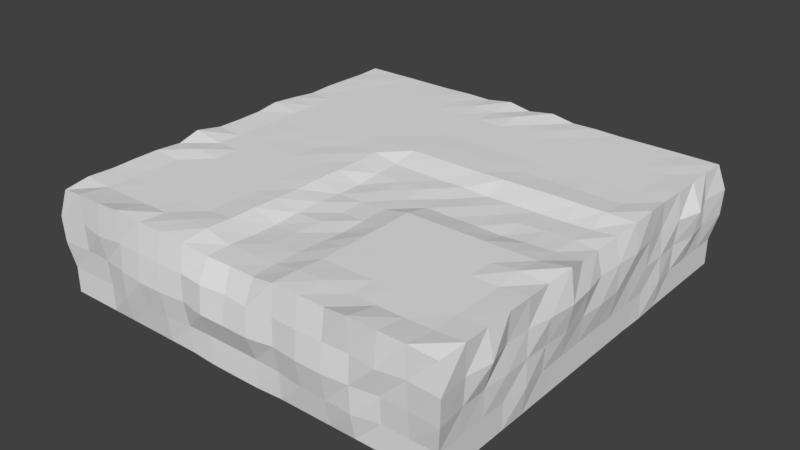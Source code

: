 # Source: IslandSide.blend  (saved by Blender 2.78.0; exported with 4.5.12 LTS)
import bpy
from mathutils import Matrix  # noqa: F401  (used for matrix-valued properties, if any)

bpy.ops.wm.read_factory_settings(use_empty=True)
scene = bpy.context.scene
scene.name = 'Scene'

# ---- collections
col_collection_1 = bpy.data.collections.new('Collection 1'); scene.collection.children.link(col_collection_1)

# ---- world
world_world = bpy.data.worlds.new('World'); scene.world = world_world
world_world.color = (0.05088, 0.05088, 0.05088)
world_world.use_sun_shadow = False
world_world.sun_shadow_jitter_overblur = 0.0
world_world.cycles.sampling_method = 'MANUAL'

# ---- meshes
me_plane = bpy.data.meshes.new('Plane')
me_plane.from_pydata([(-1.0, -1.0, 0.0), (1.0, -1.0, 0.0), (-1.0, 1.0, 0.0), (1.0, 1.0, 0.0), (-0.9986, -1.003, 0.4982), (0.9986, -1.003, 0.4982), (-1.004, 0.9955, 0.5016), (1.004, 0.9955, 0.5016), (-0.875, -1.0, 0.0), (-0.75, -1.0, 0.0), (-0.625, -1.0, 0.0), (-0.5, -1.0, 0.0), (-0.375, -1.0, 0.0), (-0.25, -1.0, 0.0), (-0.125, -1.004, -0.003747), (0.0, -1.004, -0.004479), (0.125, -1.004, -0.003747), (0.25, -1.0, 0.0), (0.375, -1.0, 0.0), (0.5, -1.0, 0.0), (0.625, -1.0, 0.0), (0.75, -1.0, 0.0), (0.875, -1.0, 0.0), (0.875, 1.0, 0.0), (0.75, 1.0, 0.0), (0.625, 1.0, 0.0), (0.5, 1.0, 0.0), (0.375, 1.001, -0.001213), (0.25, 1.0, 0.0), (0.125, 1.0, 0.0), (0.0, 1.0, 0.0), (-0.125, 1.0, 0.0), (-0.25, 1.0, 0.0), (-0.375, 1.001, -0.001213), (-0.5, 1.0, 0.0), (-0.625, 1.0, 0.0), (-0.75, 1.0, 0.0), (-0.875, 1.0, 0.0), (-0.875, -1.02, 0.52), (-0.7499, -1.018, 0.5198), (-0.6236, -1.029, 0.5317), (-0.5, -1.009, 0.5086), (-0.3751, -1.008, 0.509), (-0.2502, -1.004, 0.5017), (-0.1253, -0.9892, 0.4797), (-1.21e-05, -0.9863, 0.4811), (0.1292, -0.9943, 0.4857), (0.25, -1.013, 0.5131), (0.3751, -1.008, 0.509), (0.5, -1.009, 0.5086), (0.6236, -1.029, 0.5317), (0.7499, -1.018, 0.5198), (0.875, -1.02, 0.52), (0.875, 1.0, 0.5), (0.75, 1.0, 0.5005), (0.625, 1.0, 0.5), (0.5, 1.0, 0.5), (0.375, 1.002, 0.5024), (0.25, 1.001, 0.5005), (0.1247, 1.014, 0.5146), (0.0, 1.0, 0.5004), (-0.1247, 1.014, 0.5146), (-0.25, 1.001, 0.5005), (-0.375, 1.002, 0.5024), (-0.5, 1.0, 0.5), (-0.625, 1.0, 0.5), (-0.75, 1.0, 0.5005), (-0.875, 1.0, 0.5), (-1.0, 0.875, 0.0), (-1.0, 0.75, 0.0), (-1.0, 0.625, 0.0), (-1.0, 0.5, -0.0004716), (-1.002, 0.375, -0.001985), (-1.0, 0.25, -1.057e-05), (-1.0, 0.125, -1.526e-05), (-1.0, 0.0, 0.0), (-1.0, -0.125, 0.0), (-1.0, -0.25, 0.0), (-1.0, -0.375, -8.848e-05), (-1.0, -0.5, -0.0004849), (-1.0, -0.625, 0.0), (-1.0, -0.75, 0.0), (-1.0, -0.875, 0.0), (1.0, -0.875, 0.0), (1.0, -0.75, 0.0), (1.0, -0.625, 0.0), (1.0, -0.5, -0.0004849), (1.0, -0.375, -8.848e-05), (1.0, -0.25, 0.0), (1.0, -0.125, 0.0), (1.0, 0.0, 0.0), (1.0, 0.125, -1.526e-05), (1.0, 0.25, -1.057e-05), (1.002, 0.375, -0.001985), (1.0, 0.5, -0.0004716), (1.0, 0.625, 0.0), (1.0, 0.75, 0.0), (1.0, 0.875, 0.0), (-1.0, 0.875, 0.5003), (-1.002, 0.75, 0.5024), (-1.004, 0.6249, 0.5041), (-1.001, 0.5, 0.5015), (-1.011, 0.3753, 0.5113), (-1.018, 0.25, 0.5192), (-1.008, 0.1249, 0.5092), (-1.007, 0.0002447, 0.5072), (-1.008, -0.125, 0.508), (-1.023, -0.2511, 0.5262), (-1.005, -0.375, 0.5054), (-1.011, -0.4997, 0.5114), (-1.011, -0.6249, 0.5106), (-1.008, -0.7499, 0.5082), (-1.011, -0.875, 0.5112), (1.011, -0.875, 0.5112), (1.008, -0.7499, 0.5082), (1.011, -0.6249, 0.5106), (1.011, -0.4997, 0.5114), (1.005, -0.375, 0.5054), (1.023, -0.2511, 0.5262), (0.9954, -0.1285, 0.4909), (0.9853, -0.001834, 0.48), (0.9928, 0.1252, 0.49), (1.009, 0.2505, 0.5061), (1.011, 0.3753, 0.5113), (1.001, 0.5, 0.5015), (1.004, 0.6249, 0.5041), (1.002, 0.75, 0.5024), (1.0, 0.875, 0.5003), (-0.875, -0.875, 0.5023), (-0.875, -0.75, 0.5), (-0.875, -0.625, 0.5), (-0.875, -0.5, 0.5), (-0.875, -0.375, 0.5122), (-0.875, -0.25, 0.5002), (-0.875, -0.125, 0.5), (-0.875, 8.593e-07, 0.4997), (-0.875, 0.125, 0.4995), (-0.875, 0.25, 0.5), (-0.875, 0.375, 0.5), (-0.875, 0.5, 0.5), (-0.875, 0.625, 0.5), (-0.875, 0.75, 0.5), (-0.875, 0.875, 0.5029), (-0.75, -0.875, 0.5), (-0.75, -0.75, 0.5), (-0.75, -0.625, 0.5), (-0.75, -0.5, 0.5), (-0.75, -0.375, 0.5), (-0.75, -0.25, 0.5), (-0.75, -0.125, 0.5), (-0.75, 0.0, 0.4999), (-0.75, 0.125, 0.4998), (-0.75, 0.25, 0.5), (-0.75, 0.375, 0.5), (-0.75, 0.5, 0.5), (-0.75, 0.625, 0.5), (-0.75, 0.75, 0.5), (-0.75, 0.875, 0.5), (-0.625, -0.875, 0.5), (-0.625, -0.75, 0.5), (-0.625, -0.625, 0.5), (-0.625, -0.5, 0.5), (-0.625, -0.375, 0.5), (-0.625, -0.25, 0.5), (-0.625, -0.125, 0.5), (-0.625, -2.646e-07, 0.4989), (-0.625, 0.125, 0.4999), (-0.625, 0.25, 0.5), (-0.625, 0.375, 0.5), (-0.625, 0.5, 0.5), (-0.625, 0.625, 0.5), (-0.625, 0.75, 0.5), (-0.625, 0.875, 0.5), (-0.5, -0.875, 0.5012), (-0.5, -0.75, 0.5), (-0.5, -0.625, 0.5), (-0.5, -0.5, 0.5), (-0.5, -0.375, 0.5), (-0.5, -0.25, 0.5), (-0.5, -0.125, 0.5), (-0.5, -4.98e-08, 0.498), (-0.5, 0.125, 0.4999), (-0.5, 0.25, 0.5), (-0.5, 0.375, 0.5), (-0.5, 0.5, 0.5), (-0.5, 0.625, 0.5), (-0.5, 0.75, 0.5), (-0.5, 0.875, 0.5005), (-0.375, -0.875, 0.5101), (-0.375, -0.75, 0.5), (-0.375, -0.625, 0.5001), (-0.375, -0.5, 0.5), (-0.375, -0.375, 0.5), (-0.375, -0.25, 0.5), (-0.375, -0.125, 0.5), (-0.375, 9.884e-07, 0.5024), (-0.375, 0.125, 0.4999), (-0.375, 0.25, 0.5), (-0.375, 0.375, 0.5), (-0.375, 0.5, 0.5), (-0.375, 0.625, 0.5), (-0.375, 0.75, 0.5), (-0.375, 0.875, 0.5), (-0.2498, -0.8745, 0.5127), (-0.2491, -0.7496, 0.5078), (-0.2492, -0.6245, 0.507), (-0.2497, -0.4994, 0.5039), (-0.25, -0.3745, 0.4989), (-0.2498, -0.2495, 0.5019), (-0.2491, -0.1247, 0.5016), (-0.2492, 0.000767, 0.4992), (-0.249, 0.1248, 0.5017), (-0.2482, 0.2489, 0.5024), (-0.25, 0.375, 0.5), (-0.25, 0.5, 0.5), (-0.25, 0.625, 0.5), (-0.25, 0.75, 0.5), (-0.25, 0.875, 0.5039), (-0.1252, -0.8762, 0.4812), (-0.1258, -0.7516, 0.4723), (-0.1264, -0.6252, 0.4689), (-0.1263, -0.5005, 0.4755), (-0.126, -0.3753, 0.4779), (-0.1265, -0.2498, 0.4688), (-0.1261, -0.1252, 0.4656), (-0.1258, -6.185e-05, 0.4763), (-0.1253, 0.1259, 0.4792), (-0.1248, 0.2488, 0.5037), (-0.125, 0.375, 0.5027), (-0.125, 0.5, 0.5), (-0.125, 0.625, 0.5), (-0.125, 0.75, 0.5), (-0.125, 0.875, 0.5), (0.0003705, -0.8756, 0.4841), (0.0001448, -0.7509, 0.4807), (9.485e-05, -0.6256, 0.4752), (0.0002482, -0.5004, 0.4773), (0.0001809, -0.3755, 0.4672), (0.0003932, -0.2496, 0.4695), (0.0004098, -0.125, 0.4744), (-6.093e-07, -3.422e-06, 0.4747), (-0.0004797, 0.126, 0.476), (0.0006017, 0.2482, 0.504), (0.0, 0.375, 0.5033), (0.0, 0.5, 0.5), (0.0, 0.625, 0.5), (0.0, 0.75, 0.5), (0.0, 0.875, 0.5101), (0.1258, -0.8758, 0.4855), (0.1253, -0.7507, 0.4841), (0.1259, -0.6257, 0.4776), (0.1259, -0.5001, 0.4695), (0.1262, -0.3751, 0.4737), (0.1264, -0.2499, 0.4755), (0.1255, -0.1255, 0.4724), (0.1258, -0.0002859, 0.4775), (0.1251, 0.1263, 0.4734), (0.1254, 0.2471, 0.5038), (0.125, 0.375, 0.5031), (0.125, 0.5, 0.5), (0.125, 0.625, 0.5), (0.125, 0.75, 0.5), (0.125, 0.875, 0.5), (0.25, -0.875, 0.5091), (0.25, -0.75, 0.5002), (0.25, -0.625, 0.5), (0.25, -0.5, 0.5), (0.25, -0.375, 0.5), (0.25, -0.25, 0.5), (0.2504, -0.1262, 0.475), (0.2502, -7.943e-05, 0.4677), (0.2495, 0.126, 0.477), (0.2489, 0.247, 0.5038), (0.25, 0.375, 0.5026), (0.25, 0.5, 0.5), (0.25, 0.625, 0.5), (0.25, 0.75, 0.5), (0.25, 0.875, 0.5039), (0.375, -0.875, 0.5101), (0.375, -0.75, 0.5), (0.375, -0.625, 0.5001), (0.375, -0.5, 0.5), (0.375, -0.375, 0.5), (0.375, -0.25, 0.5), (0.3748, -0.1263, 0.4724), (0.3755, -0.0001895, 0.4756), (0.3744, 0.1269, 0.471), (0.3757, 0.2466, 0.5069), (0.375, 0.375, 0.5005), (0.375, 0.5, 0.5), (0.375, 0.625, 0.5), (0.375, 0.75, 0.5), (0.375, 0.875, 0.5), (0.5, -0.875, 0.5012), (0.5, -0.75, 0.5), (0.5, -0.625, 0.5), (0.5, -0.5, 0.5), (0.5, -0.375, 0.5), (0.5, -0.25, 0.5), (0.5005, -0.1271, 0.4742), (0.5, -5.555e-05, 0.4711), (0.4994, 0.1269, 0.474), (0.5002, 0.2462, 0.5088), (0.5, 0.375, 0.5), (0.5, 0.5, 0.5), (0.5, 0.625, 0.5), (0.5, 0.75, 0.5), (0.5, 0.875, 0.5005), (0.625, -0.875, 0.5), (0.625, -0.75, 0.5), (0.625, -0.625, 0.5), (0.625, -0.5, 0.5), (0.625, -0.375, 0.5), (0.625, -0.25, 0.5), (0.6258, -0.1262, 0.4704), (0.6254, -0.0001463, 0.4786), (0.6252, 0.1271, 0.4743), (0.6257, 0.2462, 0.5107), (0.625, 0.375, 0.5013), (0.625, 0.5, 0.5), (0.625, 0.625, 0.5), (0.625, 0.75, 0.5), (0.625, 0.875, 0.5), (0.75, -0.875, 0.5), (0.75, -0.75, 0.5), (0.75, -0.625, 0.5), (0.75, -0.5, 0.5), (0.75, -0.375, 0.5), (0.75, -0.25, 0.5), (0.7505, -0.1255, 0.4804), (0.7507, -0.000188, 0.4822), (0.7505, 0.1233, 0.4766), (0.7507, 0.2464, 0.5097), (0.75, 0.375, 0.5003), (0.75, 0.5, 0.5), (0.75, 0.625, 0.5), (0.75, 0.75, 0.5), (0.75, 0.875, 0.5), (0.875, -0.875, 0.5023), (0.875, -0.75, 0.5), (0.875, -0.625, 0.5), (0.875, -0.5, 0.5), (0.875, -0.375, 0.5122), (0.875, -0.25, 0.5002), (0.8757, -0.1254, 0.4847), (0.8757, 0.0001047, 0.4848), (0.8762, 0.1253, 0.4822), (0.8734, 0.2469, 0.5096), (0.875, 0.375, 0.5004), (0.875, 0.5, 0.5), (0.875, 0.625, 0.5), (0.875, 0.75, 0.5), (0.875, 0.875, 0.5029), (-0.875, 0.875, 0.0), (-0.875, 0.75, 0.0), (-0.875, 0.625, 0.0), (-0.875, 0.5, 0.0), (-0.875, 0.375, 0.0), (-0.875, 0.25, 0.0), (-0.875, 0.125, 0.0), (-0.875, 0.0, 0.0), (-0.875, -0.125, 0.0), (-0.875, -0.25, 0.0), (-0.875, -0.375, 0.0), (-0.875, -0.5, 0.0), (-0.875, -0.625, 0.0), (-0.875, -0.75, 0.0), (-0.875, -0.875, 0.0), (-0.75, 0.875, 0.0), (-0.75, 0.75, 0.0), (-0.75, 0.625, 0.0), (-0.75, 0.5, 0.0), (-0.75, 0.375, 0.0), (-0.75, 0.25, 0.0), (-0.75, 0.125, 0.0), (-0.75, 0.0, 0.0), (-0.75, -0.125, 0.0), (-0.75, -0.25, 0.0), (-0.75, -0.375, 0.0), (-0.75, -0.5, 0.0), (-0.75, -0.625, 0.0), (-0.75, -0.75, 0.0), (-0.75, -0.875, 0.0), (-0.625, 0.875, 0.0), (-0.625, 0.75, 0.0), (-0.625, 0.625, 0.0), (-0.625, 0.5, 0.0), (-0.625, 0.375, 0.0), (-0.625, 0.25, 0.0), (-0.625, 0.125, 0.0), (-0.625, 0.0, 0.0), (-0.625, -0.125, 0.0), (-0.625, -0.25, 0.0), (-0.625, -0.375, 0.0), (-0.625, -0.5, 0.0), (-0.625, -0.625, 0.0), (-0.625, -0.75, 0.0), (-0.625, -0.875, 0.0), (-0.5, 0.875, 0.0), (-0.5, 0.75, 0.0), (-0.5, 0.625, 0.0), (-0.5, 0.5, 0.0), (-0.5, 0.375, 0.0), (-0.5, 0.25, 0.0), (-0.5, 0.125, 0.0), (-0.5, 0.0, 0.0), (-0.5, -0.125, 0.0), (-0.5, -0.25, 0.0), (-0.5, -0.375, 0.0), (-0.5, -0.5, 0.0), (-0.5, -0.625, 0.0), (-0.5, -0.75, 0.0), (-0.5, -0.875, 0.0), (-0.375, 0.875, 0.0), (-0.375, 0.75, 0.0), (-0.375, 0.625, 0.0), (-0.375, 0.5, 0.0), (-0.375, 0.375, 0.0), (-0.375, 0.25, 0.0), (-0.375, 0.125, 0.0), (-0.375, 0.0, 0.0), (-0.375, -0.125, 0.0), (-0.375, -0.25, 0.0), (-0.375, -0.375, 0.0), (-0.375, -0.5, 0.0), (-0.375, -0.625, 0.0), (-0.375, -0.75, 0.0), (-0.375, -0.875, 0.0), (-0.25, 0.875, 0.0), (-0.25, 0.75, 0.0), (-0.25, 0.625, 0.0), (-0.25, 0.5, 0.0), (-0.25, 0.375, 0.0), (-0.25, 0.25, 0.0), (-0.25, 0.125, 0.0), (-0.25, 0.0, 0.0), (-0.25, -0.125, 0.0), (-0.25, -0.25, 0.0), (-0.25, -0.375, 0.0), (-0.25, -0.5, 0.0), (-0.25, -0.625, 0.0), (-0.25, -0.75, 0.0), (-0.25, -0.875, 0.0), (-0.125, 0.875, 0.0), (-0.125, 0.75, 0.0), (-0.125, 0.625, 0.0), (-0.125, 0.5, 0.0), (-0.125, 0.375, 0.0), (-0.125, 0.25, 0.0), (-0.125, 0.125, 0.0), (-0.125, 0.0, 0.0), (-0.125, -0.125, 0.0), (-0.125, -0.25, 0.0), (-0.125, -0.375, 0.0), (-0.125, -0.5, 0.0), (-0.125, -0.625, 0.0), (-0.125, -0.75, 0.0), (-0.125, -0.875, 0.0), (0.0, 0.875, 0.0), (0.0, 0.75, 0.0), (0.0, 0.625, 0.0), (0.0, 0.5, 0.0), (0.0, 0.375, 0.0), (0.0, 0.25, 0.0), (0.0, 0.125, 0.0), (0.0, 0.0, 0.0), (0.0, -0.125, 0.0), (0.0, -0.25, 0.0), (0.0, -0.375, 0.0), (0.0, -0.5, 0.0), (0.0, -0.625, 0.0), (0.0, -0.75, 0.0), (0.0, -0.875, 0.0), (0.125, 0.875, 0.0), (0.125, 0.75, 0.0), (0.125, 0.625, 0.0), (0.125, 0.5, 0.0), (0.125, 0.375, 0.0), (0.125, 0.25, 0.0), (0.125, 0.125, 0.0), (0.125, 0.0, 0.0), (0.125, -0.125, 0.0), (0.125, -0.25, 0.0), (0.125, -0.375, 0.0), (0.125, -0.5, 0.0), (0.125, -0.625, 0.0), (0.125, -0.75, 0.0), (0.125, -0.875, 0.0), (0.25, 0.875, 0.0), (0.25, 0.75, 0.0), (0.25, 0.625, 0.0), (0.25, 0.5, 0.0), (0.25, 0.375, 0.0), (0.25, 0.25, 0.0), (0.25, 0.125, 0.0), (0.25, 0.0, 0.0), (0.25, -0.125, 0.0), (0.25, -0.25, 0.0), (0.25, -0.375, 0.0), (0.25, -0.5, 0.0), (0.25, -0.625, 0.0), (0.25, -0.75, 0.0), (0.25, -0.875, 0.0), (0.375, 0.875, 0.0), (0.375, 0.75, 0.0), (0.375, 0.625, 0.0), (0.375, 0.5, 0.0), (0.375, 0.375, 0.0), (0.375, 0.25, 0.0), (0.375, 0.125, 0.0), (0.375, 0.0, 0.0), (0.375, -0.125, 0.0), (0.375, -0.25, 0.0), (0.375, -0.375, 0.0), (0.375, -0.5, 0.0), (0.375, -0.625, 0.0), (0.375, -0.75, 0.0), (0.375, -0.875, 0.0), (0.5, 0.875, 0.0), (0.5, 0.75, 0.0), (0.5, 0.625, 0.0), (0.5, 0.5, 0.0), (0.5, 0.375, 0.0), (0.5, 0.25, 0.0), (0.5, 0.125, 0.0), (0.5, 0.0, 0.0), (0.5, -0.125, 0.0), (0.5, -0.25, 0.0), (0.5, -0.375, 0.0), (0.5, -0.5, 0.0), (0.5, -0.625, 0.0), (0.5, -0.75, 0.0), (0.5, -0.875, 0.0), (0.625, 0.875, 0.0), (0.625, 0.75, 0.0), (0.625, 0.625, 0.0), (0.625, 0.5, 0.0), (0.625, 0.375, 0.0), (0.625, 0.25, 0.0), (0.625, 0.125, 0.0), (0.625, 0.0, 0.0), (0.625, -0.125, 0.0), (0.625, -0.25, 0.0), (0.625, -0.375, 0.0), (0.625, -0.5, 0.0), (0.625, -0.625, 0.0), (0.625, -0.75, 0.0), (0.625, -0.875, 0.0), (0.75, 0.875, 0.0), (0.75, 0.75, 0.0), (0.75, 0.625, 0.0), (0.75, 0.5, 0.0), (0.75, 0.375, 0.0), (0.75, 0.25, 0.0), (0.75, 0.125, 0.0), (0.75, 0.0, 0.0), (0.75, -0.125, 0.0), (0.75, -0.25, 0.0), (0.75, -0.375, 0.0), (0.75, -0.5, 0.0), (0.75, -0.625, 0.0), (0.75, -0.75, 0.0), (0.75, -0.875, 0.0), (0.875, 0.875, 0.0), (0.875, 0.75, 0.0), (0.875, 0.625, 0.0), (0.875, 0.5, 0.0), (0.875, 0.375, 0.0), (0.875, 0.25, 0.0), (0.875, 0.125, 0.0), (0.875, 0.0, 0.0), (0.875, -0.125, 0.0), (0.875, -0.25, 0.0), (0.875, -0.375, 0.0), (0.875, -0.5, 0.0), (0.875, -0.625, 0.0), (0.875, -0.75, 0.0), (0.875, -0.875, 0.0), (1.0, 1.0, 0.125), (1.027, 1.027, 0.25), (1.032, 1.033, 0.3747), (1.025, -1.024, 0.3739), (1.02, -1.02, 0.249), (1.0, -1.0, 0.125), (-1.0, -1.0, 0.125), (-1.02, -1.02, 0.249), (-1.025, -1.024, 0.3739), (-1.032, 1.033, 0.3747), (-1.027, 1.027, 0.25), (-1.0, 1.0, 0.125), (-0.875, -1.0, 0.125), (-0.875, -1.01, 0.25), (-0.875, -1.015, 0.375), (-0.75, -1.0, 0.125), (-0.75, -1.01, 0.25), (-0.7494, -1.037, 0.375), (-0.6258, -1.026, 0.1227), (-0.6253, -1.03, 0.2494), (-0.6246, -1.022, 0.3752), (-0.5002, -1.018, 0.1224), (-0.5005, -1.042, 0.249), (-0.5, -1.027, 0.3756), (-0.3749, -1.018, 0.1232), (-0.3745, -1.04, 0.2487), (-0.3749, -1.03, 0.3751), (-0.25, -1.004, 0.1249), (-0.2496, -1.027, 0.2482), (-0.2504, -1.024, 0.3747), (-0.125, -1.0, 0.125), (-0.1267, -1.047, 0.246), (-0.1252, -1.037, 0.3748), (0.0, -1.0, 0.125), (0.0, -1.047, 0.2473), (0.0, -1.025, 0.375), (0.125, -1.0, 0.125), (0.1267, -1.047, 0.246), (0.1252, -1.037, 0.3748), (0.25, -1.004, 0.1249), (0.2496, -1.027, 0.2482), (0.2504, -1.024, 0.3747), (0.3749, -1.018, 0.1232), (0.3745, -1.04, 0.2487), (0.3749, -1.03, 0.3751), (0.5002, -1.018, 0.1224), (0.5005, -1.042, 0.249), (0.5, -1.027, 0.3756), (0.6258, -1.026, 0.1227), (0.6253, -1.03, 0.2494), (0.6246, -1.022, 0.3752), (0.75, -1.0, 0.125), (0.75, -1.01, 0.25), (0.7494, -1.037, 0.375), (0.875, -1.0, 0.125), (0.875, -1.01, 0.25), (0.875, -1.015, 0.375), (0.875, 1.0, 0.125), (0.875, 1.007, 0.25), (0.875, 1.014, 0.375), (0.75, 1.0, 0.125), (0.75, 1.0, 0.25), (0.75, 1.049, 0.375), (0.625, 1.0, 0.125), (0.6248, 1.019, 0.2498), (0.6243, 1.015, 0.3754), (0.5, 1.0, 0.125), (0.5, 1.028, 0.25), (0.5011, 1.046, 0.377), (0.375, 1.004, 0.125), (0.375, 1.021, 0.25), (0.3749, 1.04, 0.3754), (0.25, 1.001, 0.125), (0.25, 1.0, 0.25), (0.25, 1.032, 0.375), (0.125, 1.0, 0.125), (0.125, 1.019, 0.2496), (0.1249, 1.036, 0.375), (0.0, 1.009, 0.1249), (0.0, 1.009, 0.25), (0.0, 1.032, 0.3755), (-0.125, 1.0, 0.125), (-0.125, 1.019, 0.2496), (-0.1249, 1.036, 0.375), (-0.25, 1.001, 0.125), (-0.25, 1.0, 0.25), (-0.25, 1.032, 0.375), (-0.375, 1.004, 0.125), (-0.375, 1.021, 0.25), (-0.3749, 1.04, 0.3754), (-0.5, 1.0, 0.125), (-0.5, 1.028, 0.25), (-0.5011, 1.046, 0.377), (-0.625, 1.0, 0.125), (-0.6248, 1.019, 0.2498), (-0.6243, 1.015, 0.3754), (-0.75, 1.0, 0.125), (-0.75, 1.0, 0.25), (-0.75, 1.049, 0.375), (-0.875, 1.0, 0.125), (-0.875, 1.007, 0.25), (-0.875, 1.014, 0.375), (-1.0, 0.875, 0.125), (-1.013, 0.875, 0.25), (-1.012, 0.875, 0.375), (-1.0, 0.75, 0.125), (-1.031, 0.7495, 0.2481), (-1.054, 0.75, 0.3758), (-1.0, 0.625, 0.125), (-1.004, 0.625, 0.25), (-1.018, 0.625, 0.375), (-1.015, 0.5001, 0.1246), (-1.011, 0.5, 0.2498), (-1.001, 0.5, 0.375), (-1.0, 0.375, 0.125), (-1.011, 0.375, 0.25), (-1.015, 0.3751, 0.3752), (-1.0, 0.25, 0.125), (-1.005, 0.25, 0.25), (-1.028, 0.2501, 0.3756), (-1.0, 0.125, 0.125), (-1.019, 0.1253, 0.2497), (-1.019, 0.1251, 0.375), (-1.0, 0.0, 0.125), (-1.021, 0.0, 0.25), (-1.01, 4.294e-05, 0.375), (-1.0, -0.125, 0.125), (-1.014, -0.125, 0.25), (-1.032, -0.1246, 0.3747), (-1.0, -0.25, 0.125), (-1.021, -0.2502, 0.2486), (-1.044, -0.2514, 0.3751), (-1.001, -0.375, 0.125), (-1.011, -0.3752, 0.2495), (-1.029, -0.3774, 0.3752), (-1.015, -0.5, 0.1244), (-1.011, -0.5, 0.25), (-1.009, -0.4999, 0.3752), (-1.0, -0.625, 0.125), (-1.012, -0.625, 0.25), (-1.003, -0.625, 0.375), (-1.0, -0.75, 0.125), (-1.003, -0.75, 0.25), (-1.036, -0.7495, 0.3749), (-1.0, -0.875, 0.125), (-1.006, -0.875, 0.25), (-1.012, -0.875, 0.375), (1.0, -0.875, 0.125), (1.006, -0.875, 0.25), (1.012, -0.875, 0.375), (1.0, -0.75, 0.125), (1.003, -0.75, 0.25), (1.036, -0.7495, 0.3749), (1.0, -0.625, 0.125), (1.012, -0.625, 0.25), (1.003, -0.625, 0.375), (1.015, -0.5, 0.1244), (1.011, -0.5, 0.25), (1.009, -0.4999, 0.3752), (1.001, -0.375, 0.125), (1.011, -0.3752, 0.2495), (1.029, -0.3774, 0.3752), (1.0, -0.25, 0.125), (1.021, -0.2502, 0.2486), (1.044, -0.2514, 0.3751), (1.0, -0.125, 0.125), (1.014, -0.125, 0.25), (1.032, -0.1246, 0.3747), (1.0, 0.0, 0.125), (1.021, 0.0, 0.25), (1.01, 4.294e-05, 0.375), (1.0, 0.125, 0.125), (1.019, 0.1253, 0.2497), (1.019, 0.1251, 0.375), (1.0, 0.25, 0.125), (1.005, 0.25, 0.25), (1.028, 0.2501, 0.3756), (1.0, 0.375, 0.125), (1.011, 0.375, 0.25), (1.015, 0.3751, 0.3752), (1.015, 0.5001, 0.1246), (1.011, 0.5, 0.2498), (1.001, 0.5, 0.375), (1.0, 0.625, 0.125), (1.004, 0.625, 0.25), (1.018, 0.625, 0.375), (1.0, 0.75, 0.125), (1.031, 0.7495, 0.2481), (1.054, 0.75, 0.3758), (1.0, 0.875, 0.125), (1.013, 0.875, 0.25), (1.012, 0.875, 0.375)], [], [(563, 23, 3, 97), (352, 127, 7, 53), (769, 580, 7, 127), (724, 586, 4, 112), (679, 587, 6, 67), (634, 581, 5, 52), (586, 592, 38, 4), (592, 595, 39, 38), (595, 598, 40, 39), (598, 601, 41, 40), (601, 604, 42, 41), (604, 607, 43, 42), (607, 610, 44, 43), (610, 613, 45, 44), (613, 616, 46, 45), (616, 619, 47, 46), (619, 622, 48, 47), (622, 625, 49, 48), (625, 628, 50, 49), (628, 631, 51, 50), (631, 634, 52, 51), (580, 637, 53, 7), (637, 640, 54, 53), (640, 643, 55, 54), (643, 646, 56, 55), (646, 649, 57, 56), (649, 652, 58, 57), (652, 655, 59, 58), (655, 658, 60, 59), (658, 661, 61, 60), (661, 664, 62, 61), (664, 667, 63, 62), (667, 670, 64, 63), (670, 673, 65, 64), (673, 676, 66, 65), (676, 679, 67, 66), (98, 142, 67, 6), (142, 157, 66, 67), (157, 172, 65, 66), (172, 187, 64, 65), (187, 202, 63, 64), (202, 217, 62, 63), (217, 232, 61, 62), (232, 247, 60, 61), (247, 262, 59, 60), (262, 277, 58, 59), (277, 292, 57, 58), (292, 307, 56, 57), (307, 322, 55, 56), (322, 337, 54, 55), (337, 352, 53, 54), (68, 2, 37, 353), (353, 37, 36, 368), (368, 36, 35, 383), (383, 35, 34, 398), (398, 34, 33, 413), (413, 33, 32, 428), (428, 32, 31, 443), (443, 31, 30, 458), (458, 30, 29, 473), (473, 29, 28, 488), (488, 28, 27, 503), (503, 27, 26, 518), (518, 26, 25, 533), (533, 25, 24, 548), (548, 24, 23, 563), (21, 562, 577, 22), (562, 561, 576, 577), (561, 560, 575, 576), (560, 559, 574, 575), (559, 558, 573, 574), (558, 557, 572, 573), (557, 556, 571, 572), (556, 555, 570, 571), (555, 554, 569, 570), (554, 553, 568, 569), (553, 552, 567, 568), (552, 551, 566, 567), (551, 550, 565, 566), (550, 549, 564, 565), (549, 548, 563, 564), (20, 547, 562, 21), (547, 546, 561, 562), (546, 545, 560, 561), (545, 544, 559, 560), (544, 543, 558, 559), (543, 542, 557, 558), (542, 541, 556, 557), (541, 540, 555, 556), (540, 539, 554, 555), (539, 538, 553, 554), (538, 537, 552, 553), (537, 536, 551, 552), (536, 535, 550, 551), (535, 534, 549, 550), (534, 533, 548, 549), (19, 532, 547, 20), (532, 531, 546, 547), (531, 530, 545, 546), (530, 529, 544, 545), (529, 528, 543, 544), (528, 527, 542, 543), (527, 526, 541, 542), (526, 525, 540, 541), (525, 524, 539, 540), (524, 523, 538, 539), (523, 522, 537, 538), (522, 521, 536, 537), (521, 520, 535, 536), (520, 519, 534, 535), (519, 518, 533, 534), (18, 517, 532, 19), (517, 516, 531, 532), (516, 515, 530, 531), (515, 514, 529, 530), (514, 513, 528, 529), (513, 512, 527, 528), (512, 511, 526, 527), (511, 510, 525, 526), (510, 509, 524, 525), (509, 508, 523, 524), (508, 507, 522, 523), (507, 506, 521, 522), (506, 505, 520, 521), (505, 504, 519, 520), (504, 503, 518, 519), (17, 502, 517, 18), (502, 501, 516, 517), (501, 500, 515, 516), (500, 499, 514, 515), (499, 498, 513, 514), (498, 497, 512, 513), (497, 496, 511, 512), (496, 495, 510, 511), (495, 494, 509, 510), (494, 493, 508, 509), (493, 492, 507, 508), (492, 491, 506, 507), (491, 490, 505, 506), (490, 489, 504, 505), (489, 488, 503, 504), (16, 487, 502, 17), (487, 486, 501, 502), (486, 485, 500, 501), (485, 484, 499, 500), (484, 483, 498, 499), (483, 482, 497, 498), (482, 481, 496, 497), (481, 480, 495, 496), (480, 479, 494, 495), (479, 478, 493, 494), (478, 477, 492, 493), (477, 476, 491, 492), (476, 475, 490, 491), (475, 474, 489, 490), (474, 473, 488, 489), (15, 472, 487, 16), (472, 471, 486, 487), (471, 470, 485, 486), (470, 469, 484, 485), (469, 468, 483, 484), (468, 467, 482, 483), (467, 466, 481, 482), (466, 465, 480, 481), (465, 464, 479, 480), (464, 463, 478, 479), (463, 462, 477, 478), (462, 461, 476, 477), (461, 460, 475, 476), (460, 459, 474, 475), (459, 458, 473, 474), (14, 457, 472, 15), (457, 456, 471, 472), (456, 455, 470, 471), (455, 454, 469, 470), (454, 453, 468, 469), (453, 452, 467, 468), (452, 451, 466, 467), (451, 450, 465, 466), (450, 449, 464, 465), (449, 448, 463, 464), (448, 447, 462, 463), (447, 446, 461, 462), (446, 445, 460, 461), (445, 444, 459, 460), (444, 443, 458, 459), (13, 442, 457, 14), (442, 441, 456, 457), (441, 440, 455, 456), (440, 439, 454, 455), (439, 438, 453, 454), (438, 437, 452, 453), (437, 436, 451, 452), (436, 435, 450, 451), (435, 434, 449, 450), (434, 433, 448, 449), (433, 432, 447, 448), (432, 431, 446, 447), (431, 430, 445, 446), (430, 429, 444, 445), (429, 428, 443, 444), (12, 427, 442, 13), (427, 426, 441, 442), (426, 425, 440, 441), (425, 424, 439, 440), (424, 423, 438, 439), (423, 422, 437, 438), (422, 421, 436, 437), (421, 420, 435, 436), (420, 419, 434, 435), (419, 418, 433, 434), (418, 417, 432, 433), (417, 416, 431, 432), (416, 415, 430, 431), (415, 414, 429, 430), (414, 413, 428, 429), (11, 412, 427, 12), (412, 411, 426, 427), (411, 410, 425, 426), (410, 409, 424, 425), (409, 408, 423, 424), (408, 407, 422, 423), (407, 406, 421, 422), (406, 405, 420, 421), (405, 404, 419, 420), (404, 403, 418, 419), (403, 402, 417, 418), (402, 401, 416, 417), (401, 400, 415, 416), (400, 399, 414, 415), (399, 398, 413, 414), (10, 397, 412, 11), (397, 396, 411, 412), (396, 395, 410, 411), (395, 394, 409, 410), (394, 393, 408, 409), (393, 392, 407, 408), (392, 391, 406, 407), (391, 390, 405, 406), (390, 389, 404, 405), (389, 388, 403, 404), (388, 387, 402, 403), (387, 386, 401, 402), (386, 385, 400, 401), (385, 384, 399, 400), (384, 383, 398, 399), (9, 382, 397, 10), (382, 381, 396, 397), (381, 380, 395, 396), (380, 379, 394, 395), (379, 378, 393, 394), (378, 377, 392, 393), (377, 376, 391, 392), (376, 375, 390, 391), (375, 374, 389, 390), (374, 373, 388, 389), (373, 372, 387, 388), (372, 371, 386, 387), (371, 370, 385, 386), (370, 369, 384, 385), (369, 368, 383, 384), (8, 367, 382, 9), (367, 366, 381, 382), (366, 365, 380, 381), (365, 364, 379, 380), (364, 363, 378, 379), (363, 362, 377, 378), (362, 361, 376, 377), (361, 360, 375, 376), (360, 359, 374, 375), (359, 358, 373, 374), (358, 357, 372, 373), (357, 356, 371, 372), (356, 355, 370, 371), (355, 354, 369, 370), (354, 353, 368, 369), (0, 82, 367, 8), (82, 81, 366, 367), (81, 80, 365, 366), (80, 79, 364, 365), (79, 78, 363, 364), (78, 77, 362, 363), (77, 76, 361, 362), (76, 75, 360, 361), (75, 74, 359, 360), (74, 73, 358, 359), (73, 72, 357, 358), (72, 71, 356, 357), (71, 70, 355, 356), (70, 69, 354, 355), (69, 68, 353, 354), (51, 52, 338, 323), (323, 338, 339, 324), (324, 339, 340, 325), (325, 340, 341, 326), (326, 341, 342, 327), (327, 342, 343, 328), (328, 343, 344, 329), (329, 344, 345, 330), (330, 345, 346, 331), (331, 346, 347, 332), (332, 347, 348, 333), (333, 348, 349, 334), (334, 349, 350, 335), (335, 350, 351, 336), (336, 351, 352, 337), (50, 51, 323, 308), (308, 323, 324, 309), (309, 324, 325, 310), (310, 325, 326, 311), (311, 326, 327, 312), (312, 327, 328, 313), (313, 328, 329, 314), (314, 329, 330, 315), (315, 330, 331, 316), (316, 331, 332, 317), (317, 332, 333, 318), (318, 333, 334, 319), (319, 334, 335, 320), (320, 335, 336, 321), (321, 336, 337, 322), (49, 50, 308, 293), (293, 308, 309, 294), (294, 309, 310, 295), (295, 310, 311, 296), (296, 311, 312, 297), (297, 312, 313, 298), (298, 313, 314, 299), (299, 314, 315, 300), (300, 315, 316, 301), (301, 316, 317, 302), (302, 317, 318, 303), (303, 318, 319, 304), (304, 319, 320, 305), (305, 320, 321, 306), (306, 321, 322, 307), (48, 49, 293, 278), (278, 293, 294, 279), (279, 294, 295, 280), (280, 295, 296, 281), (281, 296, 297, 282), (282, 297, 298, 283), (283, 298, 299, 284), (284, 299, 300, 285), (285, 300, 301, 286), (286, 301, 302, 287), (287, 302, 303, 288), (288, 303, 304, 289), (289, 304, 305, 290), (290, 305, 306, 291), (291, 306, 307, 292), (47, 48, 278, 263), (263, 278, 279, 264), (264, 279, 280, 265), (265, 280, 281, 266), (266, 281, 282, 267), (267, 282, 283, 268), (268, 283, 284, 269), (269, 284, 285, 270), (270, 285, 286, 271), (271, 286, 287, 272), (272, 287, 288, 273), (273, 288, 289, 274), (274, 289, 290, 275), (275, 290, 291, 276), (276, 291, 292, 277), (46, 47, 263, 248), (248, 263, 264, 249), (249, 264, 265, 250), (250, 265, 266, 251), (251, 266, 267, 252), (252, 267, 268, 253), (253, 268, 269, 254), (254, 269, 270, 255), (255, 270, 271, 256), (256, 271, 272, 257), (257, 272, 273, 258), (258, 273, 274, 259), (259, 274, 275, 260), (260, 275, 276, 261), (261, 276, 277, 262), (45, 46, 248, 233), (233, 248, 249, 234), (234, 249, 250, 235), (235, 250, 251, 236), (236, 251, 252, 237), (237, 252, 253, 238), (238, 253, 254, 239), (239, 254, 255, 240), (240, 255, 256, 241), (241, 256, 257, 242), (242, 257, 258, 243), (243, 258, 259, 244), (244, 259, 260, 245), (245, 260, 261, 246), (246, 261, 262, 247), (44, 45, 233, 218), (218, 233, 234, 219), (219, 234, 235, 220), (220, 235, 236, 221), (221, 236, 237, 222), (222, 237, 238, 223), (223, 238, 239, 224), (224, 239, 240, 225), (225, 240, 241, 226), (226, 241, 242, 227), (227, 242, 243, 228), (228, 243, 244, 229), (229, 244, 245, 230), (230, 245, 246, 231), (231, 246, 247, 232), (43, 44, 218, 203), (203, 218, 219, 204), (204, 219, 220, 205), (205, 220, 221, 206), (206, 221, 222, 207), (207, 222, 223, 208), (208, 223, 224, 209), (209, 224, 225, 210), (210, 225, 226, 211), (211, 226, 227, 212), (212, 227, 228, 213), (213, 228, 229, 214), (214, 229, 230, 215), (215, 230, 231, 216), (216, 231, 232, 217), (42, 43, 203, 188), (188, 203, 204, 189), (189, 204, 205, 190), (190, 205, 206, 191), (191, 206, 207, 192), (192, 207, 208, 193), (193, 208, 209, 194), (194, 209, 210, 195), (195, 210, 211, 196), (196, 211, 212, 197), (197, 212, 213, 198), (198, 213, 214, 199), (199, 214, 215, 200), (200, 215, 216, 201), (201, 216, 217, 202), (41, 42, 188, 173), (173, 188, 189, 174), (174, 189, 190, 175), (175, 190, 191, 176), (176, 191, 192, 177), (177, 192, 193, 178), (178, 193, 194, 179), (179, 194, 195, 180), (180, 195, 196, 181), (181, 196, 197, 182), (182, 197, 198, 183), (183, 198, 199, 184), (184, 199, 200, 185), (185, 200, 201, 186), (186, 201, 202, 187), (40, 41, 173, 158), (158, 173, 174, 159), (159, 174, 175, 160), (160, 175, 176, 161), (161, 176, 177, 162), (162, 177, 178, 163), (163, 178, 179, 164), (164, 179, 180, 165), (165, 180, 181, 166), (166, 181, 182, 167), (167, 182, 183, 168), (168, 183, 184, 169), (169, 184, 185, 170), (170, 185, 186, 171), (171, 186, 187, 172), (39, 40, 158, 143), (143, 158, 159, 144), (144, 159, 160, 145), (145, 160, 161, 146), (146, 161, 162, 147), (147, 162, 163, 148), (148, 163, 164, 149), (149, 164, 165, 150), (150, 165, 166, 151), (151, 166, 167, 152), (152, 167, 168, 153), (153, 168, 169, 154), (154, 169, 170, 155), (155, 170, 171, 156), (156, 171, 172, 157), (38, 39, 143, 128), (128, 143, 144, 129), (129, 144, 145, 130), (130, 145, 146, 131), (131, 146, 147, 132), (132, 147, 148, 133), (133, 148, 149, 134), (134, 149, 150, 135), (135, 150, 151, 136), (136, 151, 152, 137), (137, 152, 153, 138), (138, 153, 154, 139), (139, 154, 155, 140), (140, 155, 156, 141), (141, 156, 157, 142), (4, 38, 128, 112), (112, 128, 129, 111), (111, 129, 130, 110), (110, 130, 131, 109), (109, 131, 132, 108), (108, 132, 133, 107), (107, 133, 134, 106), (106, 134, 135, 105), (105, 135, 136, 104), (104, 136, 137, 103), (103, 137, 138, 102), (102, 138, 139, 101), (101, 139, 140, 100), (100, 140, 141, 99), (99, 141, 142, 98), (587, 682, 98, 6), (682, 685, 99, 98), (685, 688, 100, 99), (688, 691, 101, 100), (691, 694, 102, 101), (694, 697, 103, 102), (697, 700, 104, 103), (700, 703, 105, 104), (703, 706, 106, 105), (706, 709, 107, 106), (709, 712, 108, 107), (712, 715, 109, 108), (715, 718, 110, 109), (718, 721, 111, 110), (721, 724, 112, 111), (581, 727, 113, 5), (727, 730, 114, 113), (730, 733, 115, 114), (733, 736, 116, 115), (736, 739, 117, 116), (739, 742, 118, 117), (742, 745, 119, 118), (745, 748, 120, 119), (748, 751, 121, 120), (751, 754, 122, 121), (754, 757, 123, 122), (757, 760, 124, 123), (760, 763, 125, 124), (763, 766, 126, 125), (766, 769, 127, 126), (52, 5, 113, 338), (338, 113, 114, 339), (339, 114, 115, 340), (340, 115, 116, 341), (341, 116, 117, 342), (342, 117, 118, 343), (343, 118, 119, 344), (344, 119, 120, 345), (345, 120, 121, 346), (346, 121, 122, 347), (347, 122, 123, 348), (348, 123, 124, 349), (349, 124, 125, 350), (350, 125, 126, 351), (351, 126, 127, 352), (22, 577, 83, 1), (577, 576, 84, 83), (576, 575, 85, 84), (575, 574, 86, 85), (574, 573, 87, 86), (573, 572, 88, 87), (572, 571, 89, 88), (571, 570, 90, 89), (570, 569, 91, 90), (569, 568, 92, 91), (568, 567, 93, 92), (567, 566, 94, 93), (566, 565, 95, 94), (565, 564, 96, 95), (564, 563, 97, 96), (96, 97, 767, 764), (764, 767, 768, 765), (765, 768, 769, 766), (95, 96, 764, 761), (761, 764, 765, 762), (762, 765, 766, 763), (94, 95, 761, 758), (758, 761, 762, 759), (759, 762, 763, 760), (93, 94, 758, 755), (755, 758, 759, 756), (756, 759, 760, 757), (92, 93, 755, 752), (752, 755, 756, 753), (753, 756, 757, 754), (91, 92, 752, 749), (749, 752, 753, 750), (750, 753, 754, 751), (90, 91, 749, 746), (746, 749, 750, 747), (747, 750, 751, 748), (89, 90, 746, 743), (743, 746, 747, 744), (744, 747, 748, 745), (88, 89, 743, 740), (740, 743, 744, 741), (741, 744, 745, 742), (87, 88, 740, 737), (737, 740, 741, 738), (738, 741, 742, 739), (86, 87, 737, 734), (734, 737, 738, 735), (735, 738, 739, 736), (85, 86, 734, 731), (731, 734, 735, 732), (732, 735, 736, 733), (84, 85, 731, 728), (728, 731, 732, 729), (729, 732, 733, 730), (83, 84, 728, 725), (725, 728, 729, 726), (726, 729, 730, 727), (1, 83, 725, 583), (583, 725, 726, 582), (582, 726, 727, 581), (81, 82, 722, 719), (719, 722, 723, 720), (720, 723, 724, 721), (80, 81, 719, 716), (716, 719, 720, 717), (717, 720, 721, 718), (79, 80, 716, 713), (713, 716, 717, 714), (714, 717, 718, 715), (78, 79, 713, 710), (710, 713, 714, 711), (711, 714, 715, 712), (77, 78, 710, 707), (707, 710, 711, 708), (708, 711, 712, 709), (76, 77, 707, 704), (704, 707, 708, 705), (705, 708, 709, 706), (75, 76, 704, 701), (701, 704, 705, 702), (702, 705, 706, 703), (74, 75, 701, 698), (698, 701, 702, 699), (699, 702, 703, 700), (73, 74, 698, 695), (695, 698, 699, 696), (696, 699, 700, 697), (72, 73, 695, 692), (692, 695, 696, 693), (693, 696, 697, 694), (71, 72, 692, 689), (689, 692, 693, 690), (690, 693, 694, 691), (70, 71, 689, 686), (686, 689, 690, 687), (687, 690, 691, 688), (69, 70, 686, 683), (683, 686, 687, 684), (684, 687, 688, 685), (68, 69, 683, 680), (680, 683, 684, 681), (681, 684, 685, 682), (2, 68, 680, 589), (589, 680, 681, 588), (588, 681, 682, 587), (36, 37, 677, 674), (674, 677, 678, 675), (675, 678, 679, 676), (35, 36, 674, 671), (671, 674, 675, 672), (672, 675, 676, 673), (34, 35, 671, 668), (668, 671, 672, 669), (669, 672, 673, 670), (33, 34, 668, 665), (665, 668, 669, 666), (666, 669, 670, 667), (32, 33, 665, 662), (662, 665, 666, 663), (663, 666, 667, 664), (31, 32, 662, 659), (659, 662, 663, 660), (660, 663, 664, 661), (30, 31, 659, 656), (656, 659, 660, 657), (657, 660, 661, 658), (29, 30, 656, 653), (653, 656, 657, 654), (654, 657, 658, 655), (28, 29, 653, 650), (650, 653, 654, 651), (651, 654, 655, 652), (27, 28, 650, 647), (647, 650, 651, 648), (648, 651, 652, 649), (26, 27, 647, 644), (644, 647, 648, 645), (645, 648, 649, 646), (25, 26, 644, 641), (641, 644, 645, 642), (642, 645, 646, 643), (24, 25, 641, 638), (638, 641, 642, 639), (639, 642, 643, 640), (23, 24, 638, 635), (635, 638, 639, 636), (636, 639, 640, 637), (3, 23, 635, 578), (578, 635, 636, 579), (579, 636, 637, 580), (21, 22, 632, 629), (629, 632, 633, 630), (630, 633, 634, 631), (20, 21, 629, 626), (626, 629, 630, 627), (627, 630, 631, 628), (19, 20, 626, 623), (623, 626, 627, 624), (624, 627, 628, 625), (18, 19, 623, 620), (620, 623, 624, 621), (621, 624, 625, 622), (17, 18, 620, 617), (617, 620, 621, 618), (618, 621, 622, 619), (16, 17, 617, 614), (614, 617, 618, 615), (615, 618, 619, 616), (15, 16, 614, 611), (611, 614, 615, 612), (612, 615, 616, 613), (14, 15, 611, 608), (608, 611, 612, 609), (609, 612, 613, 610), (13, 14, 608, 605), (605, 608, 609, 606), (606, 609, 610, 607), (12, 13, 605, 602), (602, 605, 606, 603), (603, 606, 607, 604), (11, 12, 602, 599), (599, 602, 603, 600), (600, 603, 604, 601), (10, 11, 599, 596), (596, 599, 600, 597), (597, 600, 601, 598), (9, 10, 596, 593), (593, 596, 597, 594), (594, 597, 598, 595), (8, 9, 593, 590), (590, 593, 594, 591), (591, 594, 595, 592), (0, 8, 590, 584), (584, 590, 591, 585), (585, 591, 592, 586), (22, 1, 583, 632), (632, 583, 582, 633), (633, 582, 581, 634), (37, 2, 589, 677), (677, 589, 588, 678), (678, 588, 587, 679), (82, 0, 584, 722), (722, 584, 585, 723), (723, 585, 586, 724), (97, 3, 578, 767), (767, 578, 579, 768), (768, 579, 580, 769)])
_uv = me_plane.uv_layers.new(name='UVMap')
_uv.uv.foreach_set('vector', [0.9519, 0.212, 0.9638, 0.212, 0.9638, 0.2239, 0.9519, 0.2239, 0.2154, 0.3424, 0.1924, 0.3411, 0.1954, 0.3239, 0.2135, 0.3195, 0.17, 0.3341, 0.1838, 0.3118, 0.1954, 0.3239, 0.1924, 0.3411, 0.6891, 0.771, 0.6745, 0.7935, 0.6607, 0.7811, 0.6653, 0.7621, 0.647, 0.2936, 0.6695, 0.3076, 0.6582, 0.3201, 0.6399, 0.3162, 0.2099, 0.8115, 0.1887, 0.7961, 0.2019, 0.7837, 0.2197, 0.7876, 0.6745, 0.7935, 0.653, 0.8096, 0.6426, 0.7854, 0.6607, 0.7811, 0.653, 0.8096, 0.629, 0.8201, 0.6196, 0.7906, 0.6426, 0.7854, 0.629, 0.8201, 0.6016, 0.8287, 0.5948, 0.7954, 0.6196, 0.7906, 0.6016, 0.8287, 0.5711, 0.8348, 0.5659, 0.8003, 0.5948, 0.7954, 0.5711, 0.8348, 0.5378, 0.8399, 0.5345, 0.8042, 0.5659, 0.8003, 0.5378, 0.8399, 0.5028, 0.8426, 0.5024, 0.8074, 0.5345, 0.8042, 0.5028, 0.8426, 0.4665, 0.8442, 0.4663, 0.8099, 0.5024, 0.8074, 0.4665, 0.8442, 0.4294, 0.8436, 0.4292, 0.8102, 0.4663, 0.8099, 0.4294, 0.8436, 0.3927, 0.8448, 0.3913, 0.8104, 0.4292, 0.8102, 0.3927, 0.8448, 0.3572, 0.8438, 0.3579, 0.8077, 0.3913, 0.8104, 0.3572, 0.8438, 0.3231, 0.8405, 0.3269, 0.8052, 0.3579, 0.8077, 0.3231, 0.8405, 0.2904, 0.8355, 0.2955, 0.8014, 0.3269, 0.8052, 0.2904, 0.8355, 0.2604, 0.8296, 0.2668, 0.7969, 0.2955, 0.8014, 0.2604, 0.8296, 0.2335, 0.8214, 0.2425, 0.7924, 0.2668, 0.7969, 0.2335, 0.8214, 0.2099, 0.8115, 0.2197, 0.7876, 0.2425, 0.7924, 0.1838, 0.3118, 0.2058, 0.2971, 0.2135, 0.3195, 0.1954, 0.3239, 0.2058, 0.2971, 0.2294, 0.2879, 0.2372, 0.3144, 0.2135, 0.3195, 0.2294, 0.2879, 0.2582, 0.2788, 0.2646, 0.3089, 0.2372, 0.3144, 0.2582, 0.2788, 0.2892, 0.2715, 0.2948, 0.3042, 0.2646, 0.3089, 0.2892, 0.2715, 0.3219, 0.2652, 0.3266, 0.3001, 0.2948, 0.3042, 0.3219, 0.2652, 0.3566, 0.2607, 0.3599, 0.2968, 0.3266, 0.3001, 0.3566, 0.2607, 0.3914, 0.2577, 0.3931, 0.2948, 0.3599, 0.2968, 0.3914, 0.2577, 0.4266, 0.2574, 0.4267, 0.2942, 0.3931, 0.2948, 0.4266, 0.2574, 0.4617, 0.2575, 0.4604, 0.2945, 0.4267, 0.2942, 0.4617, 0.2575, 0.4965, 0.2602, 0.4935, 0.2962, 0.4604, 0.2945, 0.4965, 0.2602, 0.5309, 0.2643, 0.5267, 0.299, 0.4935, 0.2962, 0.5309, 0.2643, 0.5635, 0.27, 0.5584, 0.3026, 0.5267, 0.299, 0.5635, 0.27, 0.5945, 0.2767, 0.5886, 0.3068, 0.5584, 0.3026, 0.5945, 0.2767, 0.6233, 0.285, 0.6161, 0.3117, 0.5886, 0.3068, 0.6233, 0.285, 0.647, 0.2936, 0.6399, 0.3162, 0.6161, 0.3117, 0.6617, 0.3373, 0.6386, 0.3393, 0.6399, 0.3162, 0.6582, 0.3201, 0.6386, 0.3393, 0.6129, 0.3383, 0.6161, 0.3117, 0.6399, 0.3162, 0.6129, 0.3383, 0.5853, 0.336, 0.5886, 0.3068, 0.6161, 0.3117, 0.5853, 0.336, 0.5555, 0.3336, 0.5584, 0.3026, 0.5886, 0.3068, 0.5555, 0.3336, 0.5242, 0.3315, 0.5267, 0.299, 0.5584, 0.3026, 0.5242, 0.3315, 0.4922, 0.33, 0.4935, 0.2962, 0.5267, 0.299, 0.4922, 0.33, 0.4597, 0.3295, 0.4604, 0.2945, 0.4935, 0.2962, 0.4597, 0.3295, 0.4269, 0.329, 0.4267, 0.2942, 0.4604, 0.2945, 0.4269, 0.329, 0.3941, 0.3298, 0.3931, 0.2948, 0.4267, 0.2942, 0.3941, 0.3298, 0.3616, 0.3307, 0.3599, 0.2968, 0.3931, 0.2948, 0.3616, 0.3307, 0.3296, 0.3326, 0.3266, 0.3001, 0.3599, 0.2968, 0.3296, 0.3326, 0.2983, 0.3351, 0.2948, 0.3042, 0.3266, 0.3001, 0.2983, 0.3351, 0.2686, 0.3381, 0.2646, 0.3089, 0.2948, 0.3042, 0.2686, 0.3381, 0.2409, 0.3408, 0.2372, 0.3144, 0.2646, 0.3089, 0.2409, 0.3408, 0.2154, 0.3424, 0.2135, 0.3195, 0.2372, 0.3144, 0.9519, 0.03428, 0.9638, 0.03428, 0.9638, 0.04613, 0.9519, 0.04613, 0.9519, 0.04613, 0.9638, 0.04613, 0.9638, 0.05798, 0.9519, 0.05798, 0.9519, 0.05798, 0.9638, 0.05798, 0.9638, 0.06983, 0.9519, 0.06983, 0.9519, 0.06983, 0.9638, 0.06983, 0.9638, 0.08168, 0.9519, 0.08168, 0.9519, 0.08168, 0.9638, 0.08168, 0.9639, 0.09353, 0.9519, 0.09353, 0.9519, 0.09353, 0.9639, 0.09353, 0.9638, 0.1054, 0.9519, 0.1054, 0.9519, 0.1054, 0.9638, 0.1054, 0.9638, 0.1172, 0.9519, 0.1172, 0.9519, 0.1172, 0.9638, 0.1172, 0.9638, 0.1291, 0.9519, 0.1291, 0.9519, 0.1291, 0.9638, 0.1291, 0.9638, 0.1409, 0.9519, 0.1409, 0.9519, 0.1409, 0.9638, 0.1409, 0.9638, 0.1528, 0.9519, 0.1528, 0.9519, 0.1528, 0.9638, 0.1528, 0.9639, 0.1646, 0.9519, 0.1646, 0.9519, 0.1646, 0.9639, 0.1646, 0.9638, 0.1765, 0.9519, 0.1765, 0.9519, 0.1765, 0.9638, 0.1765, 0.9638, 0.1883, 0.9519, 0.1883, 0.9519, 0.1883, 0.9638, 0.1883, 0.9638, 0.2002, 0.9519, 0.2002, 0.9519, 0.2002, 0.9638, 0.2002, 0.9638, 0.212, 0.9519, 0.212, 0.7742, 0.2002, 0.786, 0.2002, 0.786, 0.212, 0.7742, 0.212, 0.786, 0.2002, 0.7979, 0.2002, 0.7979, 0.212, 0.786, 0.212, 0.7979, 0.2002, 0.8097, 0.2002, 0.8097, 0.212, 0.7979, 0.212, 0.8097, 0.2002, 0.8216, 0.2002, 0.8216, 0.212, 0.8097, 0.212, 0.8216, 0.2002, 0.8334, 0.2002, 0.8334, 0.212, 0.8216, 0.212, 0.8334, 0.2002, 0.8453, 0.2002, 0.8453, 0.212, 0.8334, 0.212, 0.8453, 0.2002, 0.8571, 0.2002, 0.8571, 0.212, 0.8453, 0.212, 0.8571, 0.2002, 0.869, 0.2002, 0.869, 0.212, 0.8571, 0.212, 0.869, 0.2002, 0.8808, 0.2002, 0.8808, 0.212, 0.869, 0.212, 0.8808, 0.2002, 0.8927, 0.2002, 0.8927, 0.212, 0.8808, 0.212, 0.8927, 0.2002, 0.9045, 0.2002, 0.9045, 0.212, 0.8927, 0.212, 0.9045, 0.2002, 0.9164, 0.2002, 0.9164, 0.212, 0.9045, 0.212, 0.9164, 0.2002, 0.9282, 0.2002, 0.9282, 0.212, 0.9164, 0.212, 0.9282, 0.2002, 0.9401, 0.2002, 0.9401, 0.212, 0.9282, 0.212, 0.9401, 0.2002, 0.9519, 0.2002, 0.9519, 0.212, 0.9401, 0.212, 0.7742, 0.1883, 0.786, 0.1883, 0.786, 0.2002, 0.7742, 0.2002, 0.786, 0.1883, 0.7979, 0.1883, 0.7979, 0.2002, 0.786, 0.2002, 0.7979, 0.1883, 0.8097, 0.1883, 0.8097, 0.2002, 0.7979, 0.2002, 0.8097, 0.1883, 0.8216, 0.1883, 0.8216, 0.2002, 0.8097, 0.2002, 0.8216, 0.1883, 0.8334, 0.1883, 0.8334, 0.2002, 0.8216, 0.2002, 0.8334, 0.1883, 0.8453, 0.1883, 0.8453, 0.2002, 0.8334, 0.2002, 0.8453, 0.1883, 0.8571, 0.1883, 0.8571, 0.2002, 0.8453, 0.2002, 0.8571, 0.1883, 0.869, 0.1883, 0.869, 0.2002, 0.8571, 0.2002, 0.869, 0.1883, 0.8808, 0.1883, 0.8808, 0.2002, 0.869, 0.2002, 0.8808, 0.1883, 0.8927, 0.1883, 0.8927, 0.2002, 0.8808, 0.2002, 0.8927, 0.1883, 0.9045, 0.1883, 0.9045, 0.2002, 0.8927, 0.2002, 0.9045, 0.1883, 0.9164, 0.1883, 0.9164, 0.2002, 0.9045, 0.2002, 0.9164, 0.1883, 0.9282, 0.1883, 0.9282, 0.2002, 0.9164, 0.2002, 0.9282, 0.1883, 0.9401, 0.1883, 0.9401, 0.2002, 0.9282, 0.2002, 0.9401, 0.1883, 0.9519, 0.1883, 0.9519, 0.2002, 0.9401, 0.2002, 0.7742, 0.1765, 0.786, 0.1765, 0.786, 0.1883, 0.7742, 0.1883, 0.786, 0.1765, 0.7979, 0.1765, 0.7979, 0.1883, 0.786, 0.1883, 0.7979, 0.1765, 0.8097, 0.1765, 0.8097, 0.1883, 0.7979, 0.1883, 0.8097, 0.1765, 0.8216, 0.1765, 0.8216, 0.1883, 0.8097, 0.1883, 0.8216, 0.1765, 0.8334, 0.1765, 0.8334, 0.1883, 0.8216, 0.1883, 0.8334, 0.1765, 0.8453, 0.1765, 0.8453, 0.1883, 0.8334, 0.1883, 0.8453, 0.1765, 0.8571, 0.1765, 0.8571, 0.1883, 0.8453, 0.1883, 0.8571, 0.1765, 0.869, 0.1765, 0.869, 0.1883, 0.8571, 0.1883, 0.869, 0.1765, 0.8808, 0.1765, 0.8808, 0.1883, 0.869, 0.1883, 0.8808, 0.1765, 0.8927, 0.1765, 0.8927, 0.1883, 0.8808, 0.1883, 0.8927, 0.1765, 0.9045, 0.1765, 0.9045, 0.1883, 0.8927, 0.1883, 0.9045, 0.1765, 0.9164, 0.1765, 0.9164, 0.1883, 0.9045, 0.1883, 0.9164, 0.1765, 0.9282, 0.1765, 0.9282, 0.1883, 0.9164, 0.1883, 0.9282, 0.1765, 0.9401, 0.1765, 0.9401, 0.1883, 0.9282, 0.1883, 0.9401, 0.1765, 0.9519, 0.1765, 0.9519, 0.1883, 0.9401, 0.1883, 0.7742, 0.1646, 0.786, 0.1646, 0.786, 0.1765, 0.7742, 0.1765, 0.786, 0.1646, 0.7979, 0.1646, 0.7979, 0.1765, 0.786, 0.1765, 0.7979, 0.1646, 0.8097, 0.1646, 0.8097, 0.1765, 0.7979, 0.1765, 0.8097, 0.1646, 0.8216, 0.1646, 0.8216, 0.1765, 0.8097, 0.1765, 0.8216, 0.1646, 0.8334, 0.1646, 0.8334, 0.1765, 0.8216, 0.1765, 0.8334, 0.1646, 0.8453, 0.1646, 0.8453, 0.1765, 0.8334, 0.1765, 0.8453, 0.1646, 0.8571, 0.1646, 0.8571, 0.1765, 0.8453, 0.1765, 0.8571, 0.1646, 0.869, 0.1646, 0.869, 0.1765, 0.8571, 0.1765, 0.869, 0.1646, 0.8808, 0.1646, 0.8808, 0.1765, 0.869, 0.1765, 0.8808, 0.1646, 0.8927, 0.1646, 0.8927, 0.1765, 0.8808, 0.1765, 0.8927, 0.1646, 0.9045, 0.1646, 0.9045, 0.1765, 0.8927, 0.1765, 0.9045, 0.1646, 0.9164, 0.1646, 0.9164, 0.1765, 0.9045, 0.1765, 0.9164, 0.1646, 0.9282, 0.1646, 0.9282, 0.1765, 0.9164, 0.1765, 0.9282, 0.1646, 0.9401, 0.1646, 0.9401, 0.1765, 0.9282, 0.1765, 0.9401, 0.1646, 0.9519, 0.1646, 0.9519, 0.1765, 0.9401, 0.1765, 0.7742, 0.1528, 0.786, 0.1528, 0.786, 0.1646, 0.7742, 0.1646, 0.786, 0.1528, 0.7979, 0.1528, 0.7979, 0.1646, 0.786, 0.1646, 0.7979, 0.1528, 0.8097, 0.1528, 0.8097, 0.1646, 0.7979, 0.1646, 0.8097, 0.1528, 0.8216, 0.1528, 0.8216, 0.1646, 0.8097, 0.1646, 0.8216, 0.1528, 0.8334, 0.1528, 0.8334, 0.1646, 0.8216, 0.1646, 0.8334, 0.1528, 0.8453, 0.1528, 0.8453, 0.1646, 0.8334, 0.1646, 0.8453, 0.1528, 0.8571, 0.1528, 0.8571, 0.1646, 0.8453, 0.1646, 0.8571, 0.1528, 0.869, 0.1528, 0.869, 0.1646, 0.8571, 0.1646, 0.869, 0.1528, 0.8808, 0.1528, 0.8808, 0.1646, 0.869, 0.1646, 0.8808, 0.1528, 0.8927, 0.1528, 0.8927, 0.1646, 0.8808, 0.1646, 0.8927, 0.1528, 0.9045, 0.1528, 0.9045, 0.1646, 0.8927, 0.1646, 0.9045, 0.1528, 0.9164, 0.1528, 0.9164, 0.1646, 0.9045, 0.1646, 0.9164, 0.1528, 0.9282, 0.1528, 0.9282, 0.1646, 0.9164, 0.1646, 0.9282, 0.1528, 0.9401, 0.1528, 0.9401, 0.1646, 0.9282, 0.1646, 0.9401, 0.1528, 0.9519, 0.1528, 0.9519, 0.1646, 0.9401, 0.1646, 0.7738, 0.1409, 0.786, 0.1409, 0.786, 0.1528, 0.7742, 0.1528, 0.786, 0.1409, 0.7979, 0.1409, 0.7979, 0.1528, 0.786, 0.1528, 0.7979, 0.1409, 0.8097, 0.1409, 0.8097, 0.1528, 0.7979, 0.1528, 0.8097, 0.1409, 0.8216, 0.1409, 0.8216, 0.1528, 0.8097, 0.1528, 0.8216, 0.1409, 0.8334, 0.1409, 0.8334, 0.1528, 0.8216, 0.1528, 0.8334, 0.1409, 0.8453, 0.1409, 0.8453, 0.1528, 0.8334, 0.1528, 0.8453, 0.1409, 0.8571, 0.1409, 0.8571, 0.1528, 0.8453, 0.1528, 0.8571, 0.1409, 0.869, 0.1409, 0.869, 0.1528, 0.8571, 0.1528, 0.869, 0.1409, 0.8808, 0.1409, 0.8808, 0.1528, 0.869, 0.1528, 0.8808, 0.1409, 0.8927, 0.1409, 0.8927, 0.1528, 0.8808, 0.1528, 0.8927, 0.1409, 0.9045, 0.1409, 0.9045, 0.1528, 0.8927, 0.1528, 0.9045, 0.1409, 0.9164, 0.1409, 0.9164, 0.1528, 0.9045, 0.1528, 0.9164, 0.1409, 0.9282, 0.1409, 0.9282, 0.1528, 0.9164, 0.1528, 0.9282, 0.1409, 0.9401, 0.1409, 0.9401, 0.1528, 0.9282, 0.1528, 0.9401, 0.1409, 0.9519, 0.1409, 0.9519, 0.1528, 0.9401, 0.1528, 0.7737, 0.1291, 0.786, 0.1291, 0.786, 0.1409, 0.7738, 0.1409, 0.786, 0.1291, 0.7979, 0.1291, 0.7979, 0.1409, 0.786, 0.1409, 0.7979, 0.1291, 0.8097, 0.1291, 0.8097, 0.1409, 0.7979, 0.1409, 0.8097, 0.1291, 0.8216, 0.1291, 0.8216, 0.1409, 0.8097, 0.1409, 0.8216, 0.1291, 0.8334, 0.1291, 0.8334, 0.1409, 0.8216, 0.1409, 0.8334, 0.1291, 0.8453, 0.1291, 0.8453, 0.1409, 0.8334, 0.1409, 0.8453, 0.1291, 0.8571, 0.1291, 0.8571, 0.1409, 0.8453, 0.1409, 0.8571, 0.1291, 0.869, 0.1291, 0.869, 0.1409, 0.8571, 0.1409, 0.869, 0.1291, 0.8808, 0.1291, 0.8808, 0.1409, 0.869, 0.1409, 0.8808, 0.1291, 0.8927, 0.1291, 0.8927, 0.1409, 0.8808, 0.1409, 0.8927, 0.1291, 0.9045, 0.1291, 0.9045, 0.1409, 0.8927, 0.1409, 0.9045, 0.1291, 0.9164, 0.1291, 0.9164, 0.1409, 0.9045, 0.1409, 0.9164, 0.1291, 0.9282, 0.1291, 0.9282, 0.1409, 0.9164, 0.1409, 0.9282, 0.1291, 0.9401, 0.1291, 0.9401, 0.1409, 0.9282, 0.1409, 0.9401, 0.1291, 0.9519, 0.1291, 0.9519, 0.1409, 0.9401, 0.1409, 0.7738, 0.1172, 0.786, 0.1172, 0.786, 0.1291, 0.7737, 0.1291, 0.786, 0.1172, 0.7979, 0.1172, 0.7979, 0.1291, 0.786, 0.1291, 0.7979, 0.1172, 0.8097, 0.1172, 0.8097, 0.1291, 0.7979, 0.1291, 0.8097, 0.1172, 0.8216, 0.1172, 0.8216, 0.1291, 0.8097, 0.1291, 0.8216, 0.1172, 0.8334, 0.1172, 0.8334, 0.1291, 0.8216, 0.1291, 0.8334, 0.1172, 0.8453, 0.1172, 0.8453, 0.1291, 0.8334, 0.1291, 0.8453, 0.1172, 0.8571, 0.1172, 0.8571, 0.1291, 0.8453, 0.1291, 0.8571, 0.1172, 0.869, 0.1172, 0.869, 0.1291, 0.8571, 0.1291, 0.869, 0.1172, 0.8808, 0.1172, 0.8808, 0.1291, 0.869, 0.1291, 0.8808, 0.1172, 0.8927, 0.1172, 0.8927, 0.1291, 0.8808, 0.1291, 0.8927, 0.1172, 0.9045, 0.1172, 0.9045, 0.1291, 0.8927, 0.1291, 0.9045, 0.1172, 0.9164, 0.1172, 0.9164, 0.1291, 0.9045, 0.1291, 0.9164, 0.1172, 0.9282, 0.1172, 0.9282, 0.1291, 0.9164, 0.1291, 0.9282, 0.1172, 0.9401, 0.1172, 0.9401, 0.1291, 0.9282, 0.1291, 0.9401, 0.1172, 0.9519, 0.1172, 0.9519, 0.1291, 0.9401, 0.1291, 0.7742, 0.1054, 0.786, 0.1054, 0.786, 0.1172, 0.7738, 0.1172, 0.786, 0.1054, 0.7979, 0.1054, 0.7979, 0.1172, 0.786, 0.1172, 0.7979, 0.1054, 0.8097, 0.1054, 0.8097, 0.1172, 0.7979, 0.1172, 0.8097, 0.1054, 0.8216, 0.1054, 0.8216, 0.1172, 0.8097, 0.1172, 0.8216, 0.1054, 0.8334, 0.1054, 0.8334, 0.1172, 0.8216, 0.1172, 0.8334, 0.1054, 0.8453, 0.1054, 0.8453, 0.1172, 0.8334, 0.1172, 0.8453, 0.1054, 0.8571, 0.1054, 0.8571, 0.1172, 0.8453, 0.1172, 0.8571, 0.1054, 0.869, 0.1054, 0.869, 0.1172, 0.8571, 0.1172, 0.869, 0.1054, 0.8808, 0.1054, 0.8808, 0.1172, 0.869, 0.1172, 0.8808, 0.1054, 0.8927, 0.1054, 0.8927, 0.1172, 0.8808, 0.1172, 0.8927, 0.1054, 0.9045, 0.1054, 0.9045, 0.1172, 0.8927, 0.1172, 0.9045, 0.1054, 0.9164, 0.1054, 0.9164, 0.1172, 0.9045, 0.1172, 0.9164, 0.1054, 0.9282, 0.1054, 0.9282, 0.1172, 0.9164, 0.1172, 0.9282, 0.1054, 0.9401, 0.1054, 0.9401, 0.1172, 0.9282, 0.1172, 0.9401, 0.1054, 0.9519, 0.1054, 0.9519, 0.1172, 0.9401, 0.1172, 0.7742, 0.09352, 0.786, 0.09352, 0.786, 0.1054, 0.7742, 0.1054, 0.786, 0.09352, 0.7979, 0.09352, 0.7979, 0.1054, 0.786, 0.1054, 0.7979, 0.09352, 0.8097, 0.09352, 0.8097, 0.1054, 0.7979, 0.1054, 0.8097, 0.09352, 0.8216, 0.09352, 0.8216, 0.1054, 0.8097, 0.1054, 0.8216, 0.09352, 0.8334, 0.09352, 0.8334, 0.1054, 0.8216, 0.1054, 0.8334, 0.09352, 0.8453, 0.09352, 0.8453, 0.1054, 0.8334, 0.1054, 0.8453, 0.09352, 0.8571, 0.09352, 0.8571, 0.1054, 0.8453, 0.1054, 0.8571, 0.09352, 0.869, 0.09352, 0.869, 0.1054, 0.8571, 0.1054, 0.869, 0.09352, 0.8808, 0.09352, 0.8808, 0.1054, 0.869, 0.1054, 0.8808, 0.09352, 0.8927, 0.09353, 0.8927, 0.1054, 0.8808, 0.1054, 0.8927, 0.09353, 0.9045, 0.09353, 0.9045, 0.1054, 0.8927, 0.1054, 0.9045, 0.09353, 0.9164, 0.09353, 0.9164, 0.1054, 0.9045, 0.1054, 0.9164, 0.09353, 0.9282, 0.09353, 0.9282, 0.1054, 0.9164, 0.1054, 0.9282, 0.09353, 0.9401, 0.09353, 0.9401, 0.1054, 0.9282, 0.1054, 0.9401, 0.09353, 0.9519, 0.09353, 0.9519, 0.1054, 0.9401, 0.1054, 0.7742, 0.08167, 0.786, 0.08167, 0.786, 0.09352, 0.7742, 0.09352, 0.786, 0.08167, 0.7979, 0.08167, 0.7979, 0.09352, 0.786, 0.09352, 0.7979, 0.08167, 0.8097, 0.08167, 0.8097, 0.09352, 0.7979, 0.09352, 0.8097, 0.08167, 0.8216, 0.08167, 0.8216, 0.09352, 0.8097, 0.09352, 0.8216, 0.08167, 0.8334, 0.08167, 0.8334, 0.09352, 0.8216, 0.09352, 0.8334, 0.08167, 0.8453, 0.08167, 0.8453, 0.09352, 0.8334, 0.09352, 0.8453, 0.08167, 0.8571, 0.08167, 0.8571, 0.09352, 0.8453, 0.09352, 0.8571, 0.08167, 0.869, 0.08167, 0.869, 0.09352, 0.8571, 0.09352, 0.869, 0.08167, 0.8808, 0.08167, 0.8808, 0.09352, 0.869, 0.09352, 0.8808, 0.08167, 0.8927, 0.08168, 0.8927, 0.09353, 0.8808, 0.09352, 0.8927, 0.08168, 0.9045, 0.08168, 0.9045, 0.09353, 0.8927, 0.09353, 0.9045, 0.08168, 0.9164, 0.08168, 0.9164, 0.09353, 0.9045, 0.09353, 0.9164, 0.08168, 0.9282, 0.08168, 0.9282, 0.09353, 0.9164, 0.09353, 0.9282, 0.08168, 0.9401, 0.08168, 0.9401, 0.09353, 0.9282, 0.09353, 0.9401, 0.08168, 0.9519, 0.08168, 0.9519, 0.09353, 0.9401, 0.09353, 0.7742, 0.06982, 0.786, 0.06982, 0.786, 0.08167, 0.7742, 0.08167, 0.786, 0.06982, 0.7979, 0.06982, 0.7979, 0.08167, 0.786, 0.08167, 0.7979, 0.06982, 0.8097, 0.06982, 0.8097, 0.08167, 0.7979, 0.08167, 0.8097, 0.06982, 0.8216, 0.06982, 0.8216, 0.08167, 0.8097, 0.08167, 0.8216, 0.06982, 0.8334, 0.06982, 0.8334, 0.08167, 0.8216, 0.08167, 0.8334, 0.06982, 0.8453, 0.06982, 0.8453, 0.08167, 0.8334, 0.08167, 0.8453, 0.06982, 0.8571, 0.06982, 0.8571, 0.08167, 0.8453, 0.08167, 0.8571, 0.06982, 0.869, 0.06982, 0.869, 0.08167, 0.8571, 0.08167, 0.869, 0.06982, 0.8808, 0.06982, 0.8808, 0.08167, 0.869, 0.08167, 0.8808, 0.06982, 0.8927, 0.06983, 0.8927, 0.08168, 0.8808, 0.08167, 0.8927, 0.06983, 0.9045, 0.06983, 0.9045, 0.08168, 0.8927, 0.08168, 0.9045, 0.06983, 0.9164, 0.06983, 0.9164, 0.08168, 0.9045, 0.08168, 0.9164, 0.06983, 0.9282, 0.06983, 0.9282, 0.08168, 0.9164, 0.08168, 0.9282, 0.06983, 0.9401, 0.06983, 0.9401, 0.08168, 0.9282, 0.08168, 0.9401, 0.06983, 0.9519, 0.06983, 0.9519, 0.08168, 0.9401, 0.08168, 0.7742, 0.05797, 0.786, 0.05797, 0.786, 0.06982, 0.7742, 0.06982, 0.786, 0.05797, 0.7979, 0.05797, 0.7979, 0.06982, 0.786, 0.06982, 0.7979, 0.05797, 0.8097, 0.05797, 0.8097, 0.06982, 0.7979, 0.06982, 0.8097, 0.05797, 0.8216, 0.05797, 0.8216, 0.06982, 0.8097, 0.06982, 0.8216, 0.05797, 0.8334, 0.05797, 0.8334, 0.06982, 0.8216, 0.06982, 0.8334, 0.05797, 0.8453, 0.05797, 0.8453, 0.06982, 0.8334, 0.06982, 0.8453, 0.05797, 0.8571, 0.05797, 0.8571, 0.06982, 0.8453, 0.06982, 0.8571, 0.05797, 0.869, 0.05797, 0.869, 0.06982, 0.8571, 0.06982, 0.869, 0.05797, 0.8808, 0.05797, 0.8808, 0.06982, 0.869, 0.06982, 0.8808, 0.05797, 0.8927, 0.05798, 0.8927, 0.06983, 0.8808, 0.06982, 0.8927, 0.05798, 0.9045, 0.05798, 0.9045, 0.06983, 0.8927, 0.06983, 0.9045, 0.05798, 0.9164, 0.05798, 0.9164, 0.06983, 0.9045, 0.06983, 0.9164, 0.05798, 0.9282, 0.05798, 0.9282, 0.06983, 0.9164, 0.06983, 0.9282, 0.05798, 0.9401, 0.05798, 0.9401, 0.06983, 0.9282, 0.06983, 0.9401, 0.05798, 0.9519, 0.05798, 0.9519, 0.06983, 0.9401, 0.06983, 0.7742, 0.04612, 0.786, 0.04612, 0.786, 0.05797, 0.7742, 0.05797, 0.786, 0.04612, 0.7979, 0.04612, 0.7979, 0.05797, 0.786, 0.05797, 0.7979, 0.04612, 0.8097, 0.04612, 0.8097, 0.05797, 0.7979, 0.05797, 0.8097, 0.04612, 0.8216, 0.04612, 0.8216, 0.05797, 0.8097, 0.05797, 0.8216, 0.04612, 0.8334, 0.04612, 0.8334, 0.05797, 0.8216, 0.05797, 0.8334, 0.04612, 0.8453, 0.04612, 0.8453, 0.05797, 0.8334, 0.05797, 0.8453, 0.04612, 0.8571, 0.04612, 0.8571, 0.05797, 0.8453, 0.05797, 0.8571, 0.04612, 0.869, 0.04612, 0.869, 0.05797, 0.8571, 0.05797, 0.869, 0.04612, 0.8808, 0.04612, 0.8808, 0.05797, 0.869, 0.05797, 0.8808, 0.04612, 0.8927, 0.04613, 0.8927, 0.05798, 0.8808, 0.05797, 0.8927, 0.04613, 0.9045, 0.04612, 0.9045, 0.05798, 0.8927, 0.05798, 0.9045, 0.04612, 0.9164, 0.04613, 0.9164, 0.05798, 0.9045, 0.05798, 0.9164, 0.04613, 0.9282, 0.04613, 0.9282, 0.05798, 0.9164, 0.05798, 0.9282, 0.04613, 0.9401, 0.04613, 0.9401, 0.05798, 0.9282, 0.05798, 0.9401, 0.04613, 0.9519, 0.04613, 0.9519, 0.05798, 0.9401, 0.05798, 0.7742, 0.03427, 0.786, 0.03427, 0.786, 0.04612, 0.7742, 0.04612, 0.786, 0.03427, 0.7979, 0.03427, 0.7979, 0.04612, 0.786, 0.04612, 0.7979, 0.03427, 0.8097, 0.03427, 0.8097, 0.04612, 0.7979, 0.04612, 0.8097, 0.03427, 0.8216, 0.03423, 0.8216, 0.04612, 0.8097, 0.04612, 0.8216, 0.03423, 0.8334, 0.03427, 0.8334, 0.04612, 0.8216, 0.04612, 0.8334, 0.03427, 0.8453, 0.03427, 0.8453, 0.04612, 0.8334, 0.04612, 0.8453, 0.03427, 0.8571, 0.03427, 0.8571, 0.04612, 0.8453, 0.04612, 0.8571, 0.03427, 0.869, 0.03428, 0.869, 0.04612, 0.8571, 0.04612, 0.869, 0.03428, 0.8808, 0.03427, 0.8808, 0.04612, 0.869, 0.04612, 0.8808, 0.03427, 0.8927, 0.03427, 0.8927, 0.04613, 0.8808, 0.04612, 0.8927, 0.03427, 0.9045, 0.03409, 0.9045, 0.04612, 0.8927, 0.04613, 0.9045, 0.03409, 0.9164, 0.03423, 0.9164, 0.04613, 0.9045, 0.04612, 0.9164, 0.03423, 0.9282, 0.03428, 0.9282, 0.04613, 0.9164, 0.04613, 0.9282, 0.03428, 0.9401, 0.03428, 0.9401, 0.04613, 0.9282, 0.04613, 0.9401, 0.03428, 0.9519, 0.03428, 0.9519, 0.04613, 0.9401, 0.04613, 0.2425, 0.7924, 0.2197, 0.7876, 0.221, 0.7625, 0.2452, 0.7632, 0.2452, 0.7632, 0.221, 0.7625, 0.2192, 0.7381, 0.2455, 0.7371, 0.2455, 0.7371, 0.2192, 0.7381, 0.2165, 0.7112, 0.2447, 0.7093, 0.2447, 0.7093, 0.2165, 0.7112, 0.2136, 0.6824, 0.2432, 0.6802, 0.2432, 0.6802, 0.2136, 0.6824, 0.2107, 0.6522, 0.2415, 0.65, 0.2415, 0.65, 0.2107, 0.6522, 0.2086, 0.6211, 0.2399, 0.6191, 0.2399, 0.6191, 0.2086, 0.6211, 0.2053, 0.5887, 0.2383, 0.5869, 0.2383, 0.5869, 0.2053, 0.5887, 0.2037, 0.5545, 0.2373, 0.5542, 0.2373, 0.5542, 0.2037, 0.5545, 0.2043, 0.5203, 0.2375, 0.5219, 0.2375, 0.5219, 0.2043, 0.5203, 0.2072, 0.4877, 0.2384, 0.4892, 0.2384, 0.4892, 0.2072, 0.4877, 0.2088, 0.4555, 0.2397, 0.457, 0.2397, 0.457, 0.2088, 0.4555, 0.2105, 0.425, 0.2407, 0.4263, 0.2407, 0.4263, 0.2105, 0.425, 0.2127, 0.3955, 0.2416, 0.3967, 0.2416, 0.3967, 0.2127, 0.3955, 0.2146, 0.3678, 0.2419, 0.3681, 0.2419, 0.3681, 0.2146, 0.3678, 0.2154, 0.3424, 0.2409, 0.3408, 0.2668, 0.7969, 0.2425, 0.7924, 0.2452, 0.7632, 0.2715, 0.7652, 0.2715, 0.7652, 0.2452, 0.7632, 0.2455, 0.7371, 0.2732, 0.7375, 0.2732, 0.7375, 0.2455, 0.7371, 0.2447, 0.7093, 0.2735, 0.7088, 0.2735, 0.7088, 0.2447, 0.7093, 0.2432, 0.6802, 0.2731, 0.6792, 0.2731, 0.6792, 0.2432, 0.6802, 0.2415, 0.65, 0.2722, 0.6488, 0.2722, 0.6488, 0.2415, 0.65, 0.2399, 0.6191, 0.2713, 0.6179, 0.2713, 0.6179, 0.2399, 0.6191, 0.2383, 0.5869, 0.2702, 0.586, 0.2702, 0.586, 0.2383, 0.5869, 0.2373, 0.5542, 0.2697, 0.5538, 0.2697, 0.5538, 0.2373, 0.5542, 0.2375, 0.5219, 0.2698, 0.5214, 0.2698, 0.5214, 0.2375, 0.5219, 0.2384, 0.4892, 0.27, 0.4899, 0.27, 0.4899, 0.2384, 0.4892, 0.2397, 0.457, 0.2707, 0.4576, 0.2707, 0.4576, 0.2397, 0.457, 0.2407, 0.4263, 0.2711, 0.4269, 0.2711, 0.4269, 0.2407, 0.4263, 0.2416, 0.3967, 0.2711, 0.3967, 0.2711, 0.3967, 0.2416, 0.3967, 0.2419, 0.3681, 0.2704, 0.3671, 0.2704, 0.3671, 0.2419, 0.3681, 0.2409, 0.3408, 0.2686, 0.3381, 0.2955, 0.8014, 0.2668, 0.7969, 0.2715, 0.7652, 0.2997, 0.7687, 0.2997, 0.7687, 0.2715, 0.7652, 0.2732, 0.7375, 0.3021, 0.739, 0.3021, 0.739, 0.2732, 0.7375, 0.2735, 0.7088, 0.3031, 0.7091, 0.3031, 0.7091, 0.2735, 0.7088, 0.2731, 0.6792, 0.3033, 0.6788, 0.3033, 0.6788, 0.2731, 0.6792, 0.2722, 0.6488, 0.303, 0.6482, 0.303, 0.6482, 0.2722, 0.6488, 0.2713, 0.6179, 0.3025, 0.6172, 0.3025, 0.6172, 0.2713, 0.6179, 0.2702, 0.586, 0.3019, 0.5857, 0.3019, 0.5857, 0.2702, 0.586, 0.2697, 0.5538, 0.3017, 0.5536, 0.3017, 0.5536, 0.2697, 0.5538, 0.2698, 0.5214, 0.3017, 0.5214, 0.3017, 0.5214, 0.2698, 0.5214, 0.27, 0.4899, 0.3015, 0.4901, 0.3015, 0.4901, 0.27, 0.4899, 0.2707, 0.4576, 0.3018, 0.4578, 0.3018, 0.4578, 0.2707, 0.4576, 0.2711, 0.4269, 0.3017, 0.4268, 0.3017, 0.4268, 0.2711, 0.4269, 0.2711, 0.3967, 0.3014, 0.3961, 0.3014, 0.3961, 0.2711, 0.3967, 0.2704, 0.3671, 0.3004, 0.3656, 0.3004, 0.3656, 0.2704, 0.3671, 0.2686, 0.3381, 0.2983, 0.3351, 0.3269, 0.8052, 0.2955, 0.8014, 0.2997, 0.7687, 0.3302, 0.7716, 0.3302, 0.7716, 0.2997, 0.7687, 0.3021, 0.739, 0.3324, 0.7407, 0.3324, 0.7407, 0.3021, 0.739, 0.3031, 0.7091, 0.3336, 0.7098, 0.3336, 0.7098, 0.3031, 0.7091, 0.3033, 0.6788, 0.334, 0.679, 0.334, 0.679, 0.3033, 0.6788, 0.303, 0.6482, 0.3339, 0.648, 0.3339, 0.648, 0.303, 0.6482, 0.3025, 0.6172, 0.3337, 0.6168, 0.3337, 0.6168, 0.3025, 0.6172, 0.3019, 0.5857, 0.3335, 0.5851, 0.3335, 0.5851, 0.3019, 0.5857, 0.3017, 0.5536, 0.3331, 0.5534, 0.3331, 0.5534, 0.3017, 0.5536, 0.3017, 0.5214, 0.3333, 0.5214, 0.3333, 0.5214, 0.3017, 0.5214, 0.3015, 0.4901, 0.3328, 0.4901, 0.3328, 0.4901, 0.3015, 0.4901, 0.3018, 0.4578, 0.333, 0.4578, 0.333, 0.4578, 0.3018, 0.4578, 0.3017, 0.4268, 0.3328, 0.4265, 0.3328, 0.4265, 0.3017, 0.4268, 0.3014, 0.3961, 0.3323, 0.3954, 0.3323, 0.3954, 0.3014, 0.3961, 0.3004, 0.3656, 0.3312, 0.3642, 0.3312, 0.3642, 0.3004, 0.3656, 0.2983, 0.3351, 0.3296, 0.3326, 0.3579, 0.8077, 0.3269, 0.8052, 0.3302, 0.7716, 0.3616, 0.7741, 0.3616, 0.7741, 0.3302, 0.7716, 0.3324, 0.7407, 0.3638, 0.7423, 0.3638, 0.7423, 0.3324, 0.7407, 0.3336, 0.7098, 0.3647, 0.7106, 0.3647, 0.7106, 0.3336, 0.7098, 0.334, 0.679, 0.3651, 0.6792, 0.3651, 0.6792, 0.334, 0.679, 0.3339, 0.648, 0.3651, 0.6479, 0.3651, 0.6479, 0.3339, 0.648, 0.3337, 0.6168, 0.3648, 0.6167, 0.3648, 0.6167, 0.3337, 0.6168, 0.3335, 0.5851, 0.3649, 0.5851, 0.3649, 0.5851, 0.3335, 0.5851, 0.3331, 0.5534, 0.3647, 0.5532, 0.3647, 0.5532, 0.3331, 0.5534, 0.3333, 0.5214, 0.3648, 0.5213, 0.3648, 0.5213, 0.3333, 0.5214, 0.3328, 0.4901, 0.3648, 0.4899, 0.3648, 0.4899, 0.3328, 0.4901, 0.333, 0.4578, 0.3644, 0.4576, 0.3644, 0.4576, 0.333, 0.4578, 0.3328, 0.4265, 0.3641, 0.4262, 0.3641, 0.4262, 0.3328, 0.4265, 0.3323, 0.3954, 0.3636, 0.3946, 0.3636, 0.3946, 0.3323, 0.3954, 0.3312, 0.3642, 0.3628, 0.3629, 0.3628, 0.3629, 0.3312, 0.3642, 0.3296, 0.3326, 0.3616, 0.3307, 0.3913, 0.8104, 0.3579, 0.8077, 0.3616, 0.7741, 0.3947, 0.7771, 0.3947, 0.7771, 0.3616, 0.7741, 0.3638, 0.7423, 0.3962, 0.7438, 0.3962, 0.7438, 0.3638, 0.7423, 0.3647, 0.7106, 0.3968, 0.7113, 0.3968, 0.7113, 0.3647, 0.7106, 0.3651, 0.6792, 0.3972, 0.6793, 0.3972, 0.6793, 0.3651, 0.6792, 0.3651, 0.6479, 0.3968, 0.6477, 0.3968, 0.6477, 0.3651, 0.6479, 0.3648, 0.6167, 0.3964, 0.6161, 0.3964, 0.6161, 0.3648, 0.6167, 0.3649, 0.5851, 0.3964, 0.5846, 0.3964, 0.5846, 0.3649, 0.5851, 0.3647, 0.5532, 0.3962, 0.553, 0.3962, 0.553, 0.3647, 0.5532, 0.3648, 0.5213, 0.3962, 0.5211, 0.3962, 0.5211, 0.3648, 0.5213, 0.3648, 0.4899, 0.3959, 0.4898, 0.3959, 0.4898, 0.3648, 0.4899, 0.3644, 0.4576, 0.3959, 0.4575, 0.3959, 0.4575, 0.3644, 0.4576, 0.3641, 0.4262, 0.3957, 0.4258, 0.3957, 0.4258, 0.3641, 0.4262, 0.3636, 0.3946, 0.3953, 0.3941, 0.3953, 0.3941, 0.3636, 0.3946, 0.3628, 0.3629, 0.3948, 0.3621, 0.3948, 0.3621, 0.3628, 0.3629, 0.3616, 0.3307, 0.3941, 0.3298, 0.4292, 0.8102, 0.3913, 0.8104, 0.3947, 0.7771, 0.4292, 0.7781, 0.4292, 0.7781, 0.3947, 0.7771, 0.3962, 0.7438, 0.4292, 0.7442, 0.4292, 0.7442, 0.3962, 0.7438, 0.3968, 0.7113, 0.4292, 0.7115, 0.4292, 0.7115, 0.3968, 0.7113, 0.3972, 0.6793, 0.4291, 0.6794, 0.4291, 0.6794, 0.3972, 0.6793, 0.3968, 0.6477, 0.4287, 0.6476, 0.4287, 0.6476, 0.3968, 0.6477, 0.3964, 0.6161, 0.4283, 0.6157, 0.4283, 0.6157, 0.3964, 0.6161, 0.3964, 0.5846, 0.428, 0.5842, 0.428, 0.5842, 0.3964, 0.5846, 0.3962, 0.553, 0.4279, 0.5528, 0.4279, 0.5528, 0.3962, 0.553, 0.3962, 0.5211, 0.4278, 0.521, 0.4278, 0.521, 0.3962, 0.5211, 0.3959, 0.4898, 0.4274, 0.4893, 0.4274, 0.4893, 0.3959, 0.4898, 0.3959, 0.4575, 0.4275, 0.4573, 0.4275, 0.4573, 0.3959, 0.4575, 0.3957, 0.4258, 0.4274, 0.4256, 0.4274, 0.4256, 0.3957, 0.4258, 0.3953, 0.3941, 0.4272, 0.3938, 0.4272, 0.3938, 0.3953, 0.3941, 0.3948, 0.3621, 0.4271, 0.3617, 0.4271, 0.3617, 0.3948, 0.3621, 0.3941, 0.3298, 0.4269, 0.329, 0.4663, 0.8099, 0.4292, 0.8102, 0.4292, 0.7781, 0.4642, 0.7773, 0.4642, 0.7773, 0.4292, 0.7781, 0.4292, 0.7442, 0.4625, 0.7436, 0.4625, 0.7436, 0.4292, 0.7442, 0.4292, 0.7115, 0.4617, 0.7109, 0.4617, 0.7109, 0.4292, 0.7115, 0.4291, 0.6794, 0.4613, 0.6791, 0.4613, 0.6791, 0.4291, 0.6794, 0.4287, 0.6476, 0.4608, 0.6472, 0.4608, 0.6472, 0.4287, 0.6476, 0.4283, 0.6157, 0.4604, 0.6154, 0.4604, 0.6154, 0.4283, 0.6157, 0.428, 0.5842, 0.4598, 0.5842, 0.4598, 0.5842, 0.428, 0.5842, 0.4279, 0.5528, 0.4597, 0.5526, 0.4597, 0.5526, 0.4279, 0.5528, 0.4278, 0.521, 0.4593, 0.5207, 0.4593, 0.5207, 0.4278, 0.521, 0.4274, 0.4893, 0.4591, 0.4891, 0.4591, 0.4891, 0.4274, 0.4893, 0.4275, 0.4573, 0.4591, 0.4572, 0.4591, 0.4572, 0.4275, 0.4573, 0.4274, 0.4256, 0.4591, 0.4256, 0.4591, 0.4256, 0.4274, 0.4256, 0.4272, 0.3938, 0.4591, 0.3938, 0.4591, 0.3938, 0.4272, 0.3938, 0.4271, 0.3617, 0.4593, 0.3618, 0.4593, 0.3618, 0.4271, 0.3617, 0.4269, 0.329, 0.4597, 0.3295, 0.5024, 0.8074, 0.4663, 0.8099, 0.4642, 0.7773, 0.4983, 0.7739, 0.4983, 0.7739, 0.4642, 0.7773, 0.4625, 0.7436, 0.4958, 0.7416, 0.4958, 0.7416, 0.4625, 0.7436, 0.4617, 0.7109, 0.4944, 0.7097, 0.4944, 0.7097, 0.4617, 0.7109, 0.4613, 0.6791, 0.4935, 0.6781, 0.4935, 0.6781, 0.4613, 0.6791, 0.4608, 0.6472, 0.4928, 0.6465, 0.4928, 0.6465, 0.4608, 0.6472, 0.4604, 0.6154, 0.4925, 0.615, 0.4925, 0.615, 0.4604, 0.6154, 0.4598, 0.5842, 0.4919, 0.5836, 0.4919, 0.5836, 0.4598, 0.5842, 0.4597, 0.5526, 0.4914, 0.5519, 0.4914, 0.5519, 0.4597, 0.5526, 0.4593, 0.5207, 0.491, 0.5206, 0.491, 0.5206, 0.4593, 0.5207, 0.4591, 0.4891, 0.4904, 0.4891, 0.4904, 0.4891, 0.4591, 0.4891, 0.4591, 0.4572, 0.4907, 0.4572, 0.4907, 0.4572, 0.4591, 0.4572, 0.4591, 0.4256, 0.4907, 0.4256, 0.4907, 0.4256, 0.4591, 0.4256, 0.4591, 0.3938, 0.4908, 0.394, 0.4908, 0.394, 0.4591, 0.3938, 0.4593, 0.3618, 0.4913, 0.3622, 0.4913, 0.3622, 0.4593, 0.3618, 0.4597, 0.3295, 0.4922, 0.33, 0.5345, 0.8042, 0.5024, 0.8074, 0.4983, 0.7739, 0.5303, 0.7708, 0.5303, 0.7708, 0.4983, 0.7739, 0.4958, 0.7416, 0.5276, 0.7395, 0.5276, 0.7395, 0.4958, 0.7416, 0.4944, 0.7097, 0.5259, 0.7085, 0.5259, 0.7085, 0.4944, 0.7097, 0.4935, 0.6781, 0.5249, 0.6774, 0.5249, 0.6774, 0.4935, 0.6781, 0.4928, 0.6465, 0.5243, 0.6461, 0.5243, 0.6461, 0.4928, 0.6465, 0.4925, 0.615, 0.5239, 0.6148, 0.5239, 0.6148, 0.4925, 0.615, 0.4919, 0.5836, 0.5236, 0.5833, 0.5236, 0.5833, 0.4919, 0.5836, 0.4914, 0.5519, 0.5233, 0.5517, 0.5233, 0.5517, 0.4914, 0.5519, 0.491, 0.5206, 0.5229, 0.5201, 0.5229, 0.5201, 0.491, 0.5206, 0.4904, 0.4891, 0.5225, 0.4885, 0.5225, 0.4885, 0.4904, 0.4891, 0.4907, 0.4572, 0.5222, 0.457, 0.5222, 0.457, 0.4907, 0.4572, 0.4907, 0.4256, 0.5221, 0.4257, 0.5221, 0.4257, 0.4907, 0.4256, 0.4908, 0.394, 0.5223, 0.3944, 0.5223, 0.3944, 0.4908, 0.394, 0.4913, 0.3622, 0.5229, 0.3631, 0.5229, 0.3631, 0.4913, 0.3622, 0.4922, 0.33, 0.5242, 0.3315, 0.5659, 0.8003, 0.5345, 0.8042, 0.5303, 0.7708, 0.5611, 0.7672, 0.5611, 0.7672, 0.5303, 0.7708, 0.5276, 0.7395, 0.5582, 0.7373, 0.5582, 0.7373, 0.5276, 0.7395, 0.5259, 0.7085, 0.5567, 0.7072, 0.5567, 0.7072, 0.5259, 0.7085, 0.5249, 0.6774, 0.5559, 0.6767, 0.5559, 0.6767, 0.5249, 0.6774, 0.5243, 0.6461, 0.5555, 0.6457, 0.5555, 0.6457, 0.5243, 0.6461, 0.5239, 0.6148, 0.5553, 0.6145, 0.5553, 0.6145, 0.5239, 0.6148, 0.5236, 0.5833, 0.5552, 0.583, 0.5552, 0.583, 0.5236, 0.5833, 0.5233, 0.5517, 0.5549, 0.5514, 0.5549, 0.5514, 0.5233, 0.5517, 0.5229, 0.5201, 0.5545, 0.5197, 0.5545, 0.5197, 0.5229, 0.5201, 0.5225, 0.4885, 0.554, 0.4881, 0.554, 0.4881, 0.5225, 0.4885, 0.5222, 0.457, 0.5536, 0.4568, 0.5536, 0.4568, 0.5222, 0.457, 0.5221, 0.4257, 0.5532, 0.4256, 0.5532, 0.4256, 0.5221, 0.4257, 0.5223, 0.3944, 0.5532, 0.3948, 0.5532, 0.3948, 0.5223, 0.3944, 0.5229, 0.3631, 0.5538, 0.3641, 0.5538, 0.3641, 0.5229, 0.3631, 0.5242, 0.3315, 0.5555, 0.3336, 0.5948, 0.7954, 0.5659, 0.8003, 0.5611, 0.7672, 0.5896, 0.7633, 0.5896, 0.7633, 0.5611, 0.7672, 0.5582, 0.7373, 0.5876, 0.7354, 0.5876, 0.7354, 0.5582, 0.7373, 0.5567, 0.7072, 0.5866, 0.7063, 0.5866, 0.7063, 0.5567, 0.7072, 0.5559, 0.6767, 0.5864, 0.6763, 0.5864, 0.6763, 0.5559, 0.6767, 0.5555, 0.6457, 0.5866, 0.6456, 0.5866, 0.6456, 0.5555, 0.6457, 0.5553, 0.6145, 0.5867, 0.6144, 0.5867, 0.6144, 0.5553, 0.6145, 0.5552, 0.583, 0.5868, 0.5829, 0.5868, 0.5829, 0.5552, 0.583, 0.5549, 0.5514, 0.5867, 0.551, 0.5867, 0.551, 0.5549, 0.5514, 0.5545, 0.5197, 0.5862, 0.5192, 0.5862, 0.5192, 0.5545, 0.5197, 0.554, 0.4881, 0.5856, 0.4876, 0.5856, 0.4876, 0.554, 0.4881, 0.5536, 0.4568, 0.5848, 0.4562, 0.5848, 0.4562, 0.5536, 0.4568, 0.5532, 0.4256, 0.5841, 0.4253, 0.5841, 0.4253, 0.5532, 0.4256, 0.5532, 0.3948, 0.5836, 0.395, 0.5836, 0.395, 0.5532, 0.3948, 0.5538, 0.3641, 0.5838, 0.3652, 0.5838, 0.3652, 0.5538, 0.3641, 0.5555, 0.3336, 0.5853, 0.336, 0.6196, 0.7906, 0.5948, 0.7954, 0.5896, 0.7633, 0.6163, 0.761, 0.6163, 0.761, 0.5896, 0.7633, 0.5876, 0.7354, 0.6155, 0.7344, 0.6155, 0.7344, 0.5876, 0.7354, 0.5866, 0.7063, 0.6158, 0.7062, 0.6158, 0.7062, 0.5866, 0.7063, 0.5864, 0.6763, 0.6166, 0.6767, 0.6166, 0.6767, 0.5864, 0.6763, 0.5866, 0.6456, 0.6176, 0.646, 0.6176, 0.646, 0.5866, 0.6456, 0.5867, 0.6144, 0.6182, 0.6148, 0.6182, 0.6148, 0.5867, 0.6144, 0.5868, 0.5829, 0.6187, 0.583, 0.6187, 0.583, 0.5868, 0.5829, 0.5867, 0.551, 0.6188, 0.5507, 0.6188, 0.5507, 0.5867, 0.551, 0.5862, 0.5192, 0.6182, 0.5185, 0.6182, 0.5185, 0.5862, 0.5192, 0.5856, 0.4876, 0.6171, 0.4866, 0.6171, 0.4866, 0.5856, 0.4876, 0.5848, 0.4562, 0.616, 0.4552, 0.616, 0.4552, 0.5848, 0.4562, 0.5841, 0.4253, 0.6147, 0.4244, 0.6147, 0.4244, 0.5841, 0.4253, 0.5836, 0.395, 0.6133, 0.3945, 0.6133, 0.3945, 0.5836, 0.395, 0.5838, 0.3652, 0.6126, 0.3656, 0.6126, 0.3656, 0.5838, 0.3652, 0.5853, 0.336, 0.6129, 0.3383, 0.6426, 0.7854, 0.6196, 0.7906, 0.6163, 0.761, 0.6409, 0.7598, 0.6409, 0.7598, 0.6163, 0.761, 0.6155, 0.7344, 0.6424, 0.735, 0.6424, 0.735, 0.6155, 0.7344, 0.6158, 0.7062, 0.6445, 0.7075, 0.6445, 0.7075, 0.6158, 0.7062, 0.6166, 0.6767, 0.6468, 0.678, 0.6468, 0.678, 0.6166, 0.6767, 0.6176, 0.646, 0.6489, 0.6473, 0.6489, 0.6473, 0.6176, 0.646, 0.6182, 0.6148, 0.6498, 0.6156, 0.6498, 0.6156, 0.6182, 0.6148, 0.6187, 0.583, 0.6512, 0.5835, 0.6512, 0.5835, 0.6187, 0.583, 0.6188, 0.5507, 0.6515, 0.5504, 0.6515, 0.5504, 0.6188, 0.5507, 0.6182, 0.5185, 0.6506, 0.5174, 0.6506, 0.5174, 0.6182, 0.5185, 0.6171, 0.4866, 0.6488, 0.4853, 0.6488, 0.4853, 0.6171, 0.4866, 0.616, 0.4552, 0.6473, 0.4537, 0.6473, 0.4537, 0.616, 0.4552, 0.6147, 0.4244, 0.6453, 0.4226, 0.6453, 0.4226, 0.6147, 0.4244, 0.6133, 0.3945, 0.6426, 0.3928, 0.6426, 0.3928, 0.6133, 0.3945, 0.6126, 0.3656, 0.64, 0.3649, 0.64, 0.3649, 0.6126, 0.3656, 0.6129, 0.3383, 0.6386, 0.3393, 0.6607, 0.7811, 0.6426, 0.7854, 0.6409, 0.7598, 0.6653, 0.7621, 0.6653, 0.7621, 0.6409, 0.7598, 0.6424, 0.735, 0.6706, 0.7382, 0.6706, 0.7382, 0.6424, 0.735, 0.6445, 0.7075, 0.6755, 0.711, 0.6755, 0.711, 0.6445, 0.7075, 0.6468, 0.678, 0.6797, 0.6817, 0.6797, 0.6817, 0.6468, 0.678, 0.6489, 0.6473, 0.6834, 0.6493, 0.6834, 0.6493, 0.6489, 0.6473, 0.6498, 0.6156, 0.6858, 0.6174, 0.6858, 0.6174, 0.6498, 0.6156, 0.6512, 0.5835, 0.6872, 0.5846, 0.6872, 0.5846, 0.6512, 0.5835, 0.6515, 0.5504, 0.6876, 0.55, 0.6876, 0.55, 0.6515, 0.5504, 0.6506, 0.5174, 0.6865, 0.5157, 0.6865, 0.5157, 0.6506, 0.5174, 0.6488, 0.4853, 0.6844, 0.4829, 0.6844, 0.4829, 0.6488, 0.4853, 0.6473, 0.4537, 0.6817, 0.4517, 0.6817, 0.4517, 0.6473, 0.4537, 0.6453, 0.4226, 0.6777, 0.4196, 0.6777, 0.4196, 0.6453, 0.4226, 0.6426, 0.3928, 0.6723, 0.3886, 0.6723, 0.3886, 0.6426, 0.3928, 0.64, 0.3649, 0.667, 0.3613, 0.667, 0.3613, 0.64, 0.3649, 0.6386, 0.3393, 0.6617, 0.3373, 0.6695, 0.3076, 0.6841, 0.3296, 0.6617, 0.3373, 0.6582, 0.3201, 0.6841, 0.3296, 0.6941, 0.3532, 0.667, 0.3613, 0.6617, 0.3373, 0.6941, 0.3532, 0.7029, 0.3817, 0.6723, 0.3886, 0.667, 0.3613, 0.7029, 0.3817, 0.7105, 0.413, 0.6777, 0.4196, 0.6723, 0.3886, 0.7105, 0.413, 0.717, 0.446, 0.6817, 0.4517, 0.6777, 0.4196, 0.717, 0.446, 0.7214, 0.4797, 0.6844, 0.4829, 0.6817, 0.4517, 0.7214, 0.4797, 0.724, 0.5141, 0.6865, 0.5157, 0.6844, 0.4829, 0.724, 0.5141, 0.7247, 0.5497, 0.6876, 0.55, 0.6865, 0.5157, 0.7247, 0.5497, 0.7251, 0.5854, 0.6872, 0.5846, 0.6876, 0.55, 0.7251, 0.5854, 0.7236, 0.6202, 0.6858, 0.6174, 0.6872, 0.5846, 0.7236, 0.6202, 0.7193, 0.654, 0.6834, 0.6493, 0.6858, 0.6174, 0.7193, 0.654, 0.7141, 0.6867, 0.6797, 0.6817, 0.6834, 0.6493, 0.7141, 0.6867, 0.7072, 0.718, 0.6755, 0.711, 0.6797, 0.6817, 0.7072, 0.718, 0.6984, 0.7466, 0.6706, 0.7382, 0.6755, 0.711, 0.6984, 0.7466, 0.6891, 0.771, 0.6653, 0.7621, 0.6706, 0.7382, 0.1887, 0.7961, 0.1739, 0.7743, 0.1971, 0.7652, 0.2019, 0.7837, 0.1739, 0.7743, 0.1643, 0.7505, 0.1915, 0.7417, 0.1971, 0.7652, 0.1643, 0.7505, 0.1551, 0.7225, 0.1861, 0.7152, 0.1915, 0.7417, 0.1551, 0.7225, 0.1479, 0.6919, 0.1815, 0.6866, 0.1861, 0.7152, 0.1479, 0.6919, 0.1426, 0.6599, 0.1774, 0.6552, 0.1815, 0.6866, 0.1426, 0.6599, 0.1385, 0.6268, 0.1745, 0.6251, 0.1774, 0.6552, 0.1385, 0.6268, 0.1378, 0.592, 0.1725, 0.5927, 0.1745, 0.6251, 0.1378, 0.592, 0.1389, 0.5551, 0.1715, 0.5554, 0.1725, 0.5927, 0.1389, 0.5551, 0.1383, 0.5182, 0.1721, 0.5179, 0.1715, 0.5554, 0.1383, 0.5182, 0.1391, 0.4832, 0.1733, 0.4836, 0.1721, 0.5179, 0.1391, 0.4832, 0.1414, 0.4496, 0.1758, 0.4532, 0.1733, 0.4836, 0.1414, 0.4496, 0.1466, 0.4171, 0.1789, 0.4224, 0.1758, 0.4532, 0.1466, 0.4171, 0.1531, 0.3861, 0.1833, 0.392, 0.1789, 0.4224, 0.1531, 0.3861, 0.1608, 0.3578, 0.1878, 0.365, 0.1833, 0.392, 0.1608, 0.3578, 0.17, 0.3341, 0.1924, 0.3411, 0.1878, 0.365, 0.2197, 0.7876, 0.2019, 0.7837, 0.1971, 0.7652, 0.221, 0.7625, 0.221, 0.7625, 0.1971, 0.7652, 0.1915, 0.7417, 0.2192, 0.7381, 0.2192, 0.7381, 0.1915, 0.7417, 0.1861, 0.7152, 0.2165, 0.7112, 0.2165, 0.7112, 0.1861, 0.7152, 0.1815, 0.6866, 0.2136, 0.6824, 0.2136, 0.6824, 0.1815, 0.6866, 0.1774, 0.6552, 0.2107, 0.6522, 0.2107, 0.6522, 0.1774, 0.6552, 0.1745, 0.6251, 0.2086, 0.6211, 0.2086, 0.6211, 0.1745, 0.6251, 0.1725, 0.5927, 0.2053, 0.5887, 0.2053, 0.5887, 0.1725, 0.5927, 0.1715, 0.5554, 0.2037, 0.5545, 0.2037, 0.5545, 0.1715, 0.5554, 0.1721, 0.5179, 0.2043, 0.5203, 0.2043, 0.5203, 0.1721, 0.5179, 0.1733, 0.4836, 0.2072, 0.4877, 0.2072, 0.4877, 0.1733, 0.4836, 0.1758, 0.4532, 0.2088, 0.4555, 0.2088, 0.4555, 0.1758, 0.4532, 0.1789, 0.4224, 0.2105, 0.425, 0.2105, 0.425, 0.1789, 0.4224, 0.1833, 0.392, 0.2127, 0.3955, 0.2127, 0.3955, 0.1833, 0.392, 0.1878, 0.365, 0.2146, 0.3678, 0.2146, 0.3678, 0.1878, 0.365, 0.1924, 0.3411, 0.2154, 0.3424, 0.7742, 0.212, 0.786, 0.212, 0.786, 0.2239, 0.7742, 0.2239, 0.786, 0.212, 0.7979, 0.212, 0.7979, 0.2239, 0.786, 0.2239, 0.7979, 0.212, 0.8097, 0.212, 0.8097, 0.2239, 0.7979, 0.2239, 0.8097, 0.212, 0.8216, 0.212, 0.8216, 0.2239, 0.8097, 0.2239, 0.8216, 0.212, 0.8334, 0.212, 0.8334, 0.2239, 0.8216, 0.2239, 0.8334, 0.212, 0.8453, 0.212, 0.8453, 0.2239, 0.8334, 0.2239, 0.8453, 0.212, 0.8571, 0.212, 0.8571, 0.2239, 0.8453, 0.2239, 0.8571, 0.212, 0.869, 0.212, 0.869, 0.2239, 0.8571, 0.2239, 0.869, 0.212, 0.8808, 0.212, 0.8808, 0.2239, 0.869, 0.2239, 0.8808, 0.212, 0.8927, 0.212, 0.8927, 0.2239, 0.8808, 0.2239, 0.8927, 0.212, 0.9045, 0.212, 0.9045, 0.2241, 0.8927, 0.2239, 0.9045, 0.212, 0.9164, 0.212, 0.9164, 0.2239, 0.9045, 0.2241, 0.9164, 0.212, 0.9282, 0.212, 0.9282, 0.2239, 0.9164, 0.2239, 0.9282, 0.212, 0.9401, 0.212, 0.9401, 0.2239, 0.9282, 0.2239, 0.9401, 0.212, 0.9519, 0.212, 0.9519, 0.2239, 0.9401, 0.2239, 0.06868, 0.3152, 0.08996, 0.2796, 0.1217, 0.3022, 0.103, 0.3327, 0.103, 0.3327, 0.1217, 0.3022, 0.1477, 0.3209, 0.1337, 0.3474, 0.1337, 0.3474, 0.1477, 0.3209, 0.17, 0.3341, 0.1608, 0.3578, 0.05277, 0.3531, 0.06868, 0.3152, 0.103, 0.3327, 0.0893, 0.3663, 0.0893, 0.3663, 0.103, 0.3327, 0.1337, 0.3474, 0.1223, 0.3776, 0.1223, 0.3776, 0.1337, 0.3474, 0.1608, 0.3578, 0.1531, 0.3861, 0.04075, 0.3921, 0.05277, 0.3531, 0.0893, 0.3663, 0.0788, 0.4018, 0.0788, 0.4018, 0.0893, 0.3663, 0.1223, 0.3776, 0.1137, 0.4104, 0.1137, 0.4104, 0.1223, 0.3776, 0.1531, 0.3861, 0.1466, 0.4171, 0.03159, 0.4318, 0.04075, 0.3921, 0.0788, 0.4018, 0.07075, 0.439, 0.07075, 0.439, 0.0788, 0.4018, 0.1137, 0.4104, 0.1074, 0.4449, 0.1074, 0.4449, 0.1137, 0.4104, 0.1466, 0.4171, 0.1414, 0.4496, 0.0259, 0.4726, 0.03159, 0.4318, 0.07075, 0.439, 0.06587, 0.4771, 0.06587, 0.4771, 0.07075, 0.439, 0.1074, 0.4449, 0.103, 0.4807, 0.103, 0.4807, 0.1074, 0.4449, 0.1414, 0.4496, 0.1391, 0.4832, 0.02273, 0.5138, 0.0259, 0.4726, 0.06587, 0.4771, 0.06285, 0.516, 0.06285, 0.516, 0.06587, 0.4771, 0.103, 0.4807, 0.1015, 0.5175, 0.1015, 0.5175, 0.103, 0.4807, 0.1391, 0.4832, 0.1383, 0.5182, 0.02131, 0.5554, 0.02273, 0.5138, 0.06285, 0.516, 0.06201, 0.5553, 0.06201, 0.5553, 0.06285, 0.516, 0.1015, 0.5175, 0.1013, 0.5553, 0.1013, 0.5553, 0.1015, 0.5175, 0.1383, 0.5182, 0.1389, 0.5551, 0.02273, 0.597, 0.02131, 0.5554, 0.06201, 0.5553, 0.06304, 0.5946, 0.06304, 0.5946, 0.06201, 0.5553, 0.1013, 0.5553, 0.1014, 0.5929, 0.1014, 0.5929, 0.1013, 0.5553, 0.1389, 0.5551, 0.1378, 0.592, 0.02652, 0.6382, 0.02273, 0.597, 0.06304, 0.5946, 0.06627, 0.6334, 0.06627, 0.6334, 0.06304, 0.5946, 0.1014, 0.5929, 0.1033, 0.6294, 0.1033, 0.6294, 0.1014, 0.5929, 0.1378, 0.592, 0.1385, 0.6268, 0.03287, 0.6788, 0.02652, 0.6382, 0.06627, 0.6334, 0.07178, 0.6712, 0.07178, 0.6712, 0.06627, 0.6334, 0.1033, 0.6294, 0.108, 0.665, 0.108, 0.665, 0.1033, 0.6294, 0.1385, 0.6268, 0.1426, 0.6599, 0.04197, 0.7188, 0.03287, 0.6788, 0.07178, 0.6712, 0.07992, 0.7084, 0.07992, 0.7084, 0.07178, 0.6712, 0.108, 0.665, 0.1152, 0.6993, 0.1152, 0.6993, 0.108, 0.665, 0.1426, 0.6599, 0.1479, 0.6919, 0.05436, 0.7584, 0.04197, 0.7188, 0.07992, 0.7084, 0.09146, 0.744, 0.09146, 0.744, 0.07992, 0.7084, 0.1152, 0.6993, 0.1247, 0.7319, 0.1247, 0.7319, 0.1152, 0.6993, 0.1479, 0.6919, 0.1551, 0.7225, 0.07215, 0.7962, 0.05436, 0.7584, 0.09146, 0.744, 0.1066, 0.7775, 0.1066, 0.7775, 0.09146, 0.744, 0.1247, 0.7319, 0.1362, 0.7621, 0.1362, 0.7621, 0.1247, 0.7319, 0.1551, 0.7225, 0.1643, 0.7505, 0.09452, 0.831, 0.07215, 0.7962, 0.1066, 0.7775, 0.1254, 0.808, 0.1254, 0.808, 0.1066, 0.7775, 0.1362, 0.7621, 0.1515, 0.7885, 0.1515, 0.7885, 0.1362, 0.7621, 0.1643, 0.7505, 0.1739, 0.7743, 0.1215, 0.8622, 0.09452, 0.831, 0.1254, 0.808, 0.1492, 0.8351, 0.1492, 0.8351, 0.1254, 0.808, 0.1515, 0.7885, 0.1723, 0.8122, 0.1723, 0.8122, 0.1515, 0.7885, 0.1739, 0.7743, 0.1887, 0.7961, 0.7925, 0.7905, 0.7714, 0.8266, 0.7391, 0.8041, 0.7575, 0.7728, 0.7575, 0.7728, 0.7391, 0.8041, 0.7121, 0.785, 0.7272, 0.7578, 0.7272, 0.7578, 0.7121, 0.785, 0.6891, 0.771, 0.6984, 0.7466, 0.8089, 0.7523, 0.7925, 0.7905, 0.7575, 0.7728, 0.7722, 0.7388, 0.7722, 0.7388, 0.7575, 0.7728, 0.7272, 0.7578, 0.7383, 0.727, 0.7383, 0.727, 0.7272, 0.7578, 0.6984, 0.7466, 0.7072, 0.718, 0.8212, 0.713, 0.8089, 0.7523, 0.7722, 0.7388, 0.7832, 0.7027, 0.7832, 0.7027, 0.7722, 0.7388, 0.7383, 0.727, 0.7474, 0.6938, 0.7474, 0.6938, 0.7383, 0.727, 0.7072, 0.718, 0.7141, 0.6867, 0.8305, 0.6727, 0.8212, 0.713, 0.7832, 0.7027, 0.7912, 0.6652, 0.7912, 0.6652, 0.7832, 0.7027, 0.7474, 0.6938, 0.7546, 0.6591, 0.7546, 0.6591, 0.7474, 0.6938, 0.7141, 0.6867, 0.7193, 0.654, 0.837, 0.6315, 0.8305, 0.6727, 0.7912, 0.6652, 0.7965, 0.6269, 0.7965, 0.6269, 0.7912, 0.6652, 0.7546, 0.6591, 0.7593, 0.6231, 0.7593, 0.6231, 0.7546, 0.6591, 0.7193, 0.654, 0.7236, 0.6202, 0.84, 0.5898, 0.837, 0.6315, 0.7965, 0.6269, 0.7995, 0.588, 0.7995, 0.588, 0.7965, 0.6269, 0.7593, 0.6231, 0.7612, 0.5865, 0.7612, 0.5865, 0.7593, 0.6231, 0.7236, 0.6202, 0.7251, 0.5854, 0.8405, 0.5481, 0.84, 0.5898, 0.7995, 0.588, 0.8002, 0.5488, 0.8002, 0.5488, 0.7995, 0.588, 0.7612, 0.5865, 0.7612, 0.5493, 0.7612, 0.5493, 0.7612, 0.5865, 0.7251, 0.5854, 0.7247, 0.5497, 0.8384, 0.5066, 0.8405, 0.5481, 0.8002, 0.5488, 0.7984, 0.5096, 0.7984, 0.5096, 0.8002, 0.5488, 0.7612, 0.5493, 0.7601, 0.5122, 0.7601, 0.5122, 0.7612, 0.5493, 0.7247, 0.5497, 0.724, 0.5141, 0.8344, 0.4653, 0.8384, 0.5066, 0.7984, 0.5096, 0.7943, 0.4708, 0.7943, 0.4708, 0.7984, 0.5096, 0.7601, 0.5122, 0.7572, 0.4756, 0.7572, 0.4756, 0.7601, 0.5122, 0.724, 0.5141, 0.7214, 0.4797, 0.8278, 0.4243, 0.8344, 0.4653, 0.7943, 0.4708, 0.7883, 0.4325, 0.7883, 0.4325, 0.7943, 0.4708, 0.7572, 0.4756, 0.7514, 0.4398, 0.7514, 0.4398, 0.7572, 0.4756, 0.7214, 0.4797, 0.717, 0.446, 0.8176, 0.3841, 0.8278, 0.4243, 0.7883, 0.4325, 0.7789, 0.3951, 0.7789, 0.3951, 0.7883, 0.4325, 0.7514, 0.4398, 0.7438, 0.405, 0.7438, 0.405, 0.7514, 0.4398, 0.717, 0.446, 0.7105, 0.413, 0.8043, 0.3443, 0.8176, 0.3841, 0.7789, 0.3951, 0.7668, 0.3593, 0.7668, 0.3593, 0.7789, 0.3951, 0.7438, 0.405, 0.7338, 0.372, 0.7338, 0.372, 0.7438, 0.405, 0.7105, 0.413, 0.7029, 0.3817, 0.7858, 0.3062, 0.8043, 0.3443, 0.7668, 0.3593, 0.7516, 0.3257, 0.7516, 0.3257, 0.7668, 0.3593, 0.7338, 0.372, 0.7212, 0.3417, 0.7212, 0.3417, 0.7338, 0.372, 0.7029, 0.3817, 0.6941, 0.3532, 0.7623, 0.2716, 0.7858, 0.3062, 0.7516, 0.3257, 0.7316, 0.2955, 0.7316, 0.2955, 0.7516, 0.3257, 0.7212, 0.3417, 0.7061, 0.3155, 0.7061, 0.3155, 0.7212, 0.3417, 0.6941, 0.3532, 0.6841, 0.3296, 0.7346, 0.2409, 0.7623, 0.2716, 0.7316, 0.2955, 0.7071, 0.2687, 0.7071, 0.2687, 0.7316, 0.2955, 0.7061, 0.3155, 0.6843, 0.2924, 0.6843, 0.2924, 0.7061, 0.3155, 0.6841, 0.3296, 0.6695, 0.3076, 0.6673, 0.1926, 0.7024, 0.214, 0.6797, 0.2453, 0.6492, 0.2269, 0.6492, 0.2269, 0.6797, 0.2453, 0.6606, 0.2713, 0.6343, 0.2564, 0.6343, 0.2564, 0.6606, 0.2713, 0.647, 0.2936, 0.6233, 0.285, 0.6298, 0.1757, 0.6673, 0.1926, 0.6492, 0.2269, 0.6157, 0.2121, 0.6157, 0.2121, 0.6492, 0.2269, 0.6343, 0.2564, 0.6036, 0.2456, 0.6036, 0.2456, 0.6343, 0.2564, 0.6233, 0.285, 0.5945, 0.2767, 0.5907, 0.1628, 0.6298, 0.1757, 0.6157, 0.2121, 0.5801, 0.2006, 0.5801, 0.2006, 0.6157, 0.2121, 0.6036, 0.2456, 0.5708, 0.2367, 0.5708, 0.2367, 0.6036, 0.2456, 0.5945, 0.2767, 0.5635, 0.27, 0.5507, 0.1532, 0.5907, 0.1628, 0.5801, 0.2006, 0.5429, 0.1924, 0.5429, 0.1924, 0.5801, 0.2006, 0.5708, 0.2367, 0.5363, 0.2294, 0.5363, 0.2294, 0.5708, 0.2367, 0.5635, 0.27, 0.5309, 0.2643, 0.5098, 0.1465, 0.5507, 0.1532, 0.5429, 0.1924, 0.5047, 0.1866, 0.5047, 0.1866, 0.5429, 0.1924, 0.5363, 0.2294, 0.5003, 0.2236, 0.5003, 0.2236, 0.5363, 0.2294, 0.5309, 0.2643, 0.4965, 0.2602, 0.4684, 0.1428, 0.5098, 0.1465, 0.5047, 0.1866, 0.4658, 0.183, 0.4658, 0.183, 0.5047, 0.1866, 0.5003, 0.2236, 0.4635, 0.2213, 0.4635, 0.2213, 0.5003, 0.2236, 0.4965, 0.2602, 0.4617, 0.2575, 0.4266, 0.1411, 0.4684, 0.1428, 0.4658, 0.183, 0.4265, 0.182, 0.4265, 0.182, 0.4658, 0.183, 0.4635, 0.2213, 0.4265, 0.2204, 0.4265, 0.2204, 0.4635, 0.2213, 0.4617, 0.2575, 0.4266, 0.2574, 0.3846, 0.1425, 0.4266, 0.1411, 0.4265, 0.182, 0.387, 0.1829, 0.387, 0.1829, 0.4265, 0.182, 0.4265, 0.2204, 0.3894, 0.2214, 0.3894, 0.2214, 0.4265, 0.2204, 0.4266, 0.2574, 0.3914, 0.2577, 0.3427, 0.1459, 0.3846, 0.1425, 0.387, 0.1829, 0.3478, 0.1866, 0.3478, 0.1866, 0.387, 0.1829, 0.3894, 0.2214, 0.3524, 0.2239, 0.3524, 0.2239, 0.3894, 0.2214, 0.3914, 0.2577, 0.3566, 0.2607, 0.3011, 0.1525, 0.3427, 0.1459, 0.3478, 0.1866, 0.309, 0.1926, 0.309, 0.1926, 0.3478, 0.1866, 0.3524, 0.2239, 0.3161, 0.2301, 0.3161, 0.2301, 0.3524, 0.2239, 0.3566, 0.2607, 0.3219, 0.2652, 0.2597, 0.1622, 0.3011, 0.1525, 0.309, 0.1926, 0.2712, 0.2015, 0.2712, 0.2015, 0.309, 0.1926, 0.3161, 0.2301, 0.2813, 0.238, 0.2813, 0.238, 0.3161, 0.2301, 0.3219, 0.2652, 0.2892, 0.2715, 0.2195, 0.1768, 0.2597, 0.1622, 0.2712, 0.2015, 0.2351, 0.2139, 0.2351, 0.2139, 0.2712, 0.2015, 0.2813, 0.238, 0.2482, 0.2476, 0.2482, 0.2476, 0.2813, 0.238, 0.2892, 0.2715, 0.2582, 0.2788, 0.1817, 0.1957, 0.2195, 0.1768, 0.2351, 0.2139, 0.2015, 0.2299, 0.2015, 0.2299, 0.2351, 0.2139, 0.2482, 0.2476, 0.2175, 0.2593, 0.2175, 0.2593, 0.2482, 0.2476, 0.2582, 0.2788, 0.2294, 0.2879, 0.1473, 0.2192, 0.1817, 0.1957, 0.2015, 0.2299, 0.1713, 0.2496, 0.1713, 0.2496, 0.2015, 0.2299, 0.2175, 0.2593, 0.1914, 0.2752, 0.1914, 0.2752, 0.2175, 0.2593, 0.2294, 0.2879, 0.2058, 0.2971, 0.1166, 0.2471, 0.1473, 0.2192, 0.1713, 0.2496, 0.1447, 0.2745, 0.1447, 0.2745, 0.1713, 0.2496, 0.1914, 0.2752, 0.1684, 0.2972, 0.1684, 0.2972, 0.1914, 0.2752, 0.2058, 0.2971, 0.1838, 0.3118, 0.1876, 0.9115, 0.1529, 0.8894, 0.1761, 0.8585, 0.2057, 0.8777, 0.2057, 0.8777, 0.1761, 0.8585, 0.1954, 0.8333, 0.2212, 0.8482, 0.2212, 0.8482, 0.1954, 0.8333, 0.2099, 0.8115, 0.2335, 0.8214, 0.2248, 0.9291, 0.1876, 0.9115, 0.2057, 0.8777, 0.239, 0.893, 0.239, 0.893, 0.2057, 0.8777, 0.2212, 0.8482, 0.2513, 0.86, 0.2513, 0.86, 0.2212, 0.8482, 0.2335, 0.8214, 0.2604, 0.8296, 0.2637, 0.9421, 0.2248, 0.9291, 0.239, 0.893, 0.2743, 0.9049, 0.2743, 0.9049, 0.239, 0.893, 0.2513, 0.86, 0.2836, 0.8687, 0.2836, 0.8687, 0.2513, 0.86, 0.2604, 0.8296, 0.2904, 0.8355, 0.3039, 0.9523, 0.2637, 0.9421, 0.2743, 0.9049, 0.3118, 0.913, 0.3118, 0.913, 0.2743, 0.9049, 0.2836, 0.8687, 0.3182, 0.8754, 0.3182, 0.8754, 0.2836, 0.8687, 0.2904, 0.8355, 0.3231, 0.8405, 0.3454, 0.9591, 0.3039, 0.9523, 0.3118, 0.913, 0.3505, 0.9184, 0.3505, 0.9184, 0.3118, 0.913, 0.3182, 0.8754, 0.3546, 0.8802, 0.3546, 0.8802, 0.3182, 0.8754, 0.3231, 0.8405, 0.3572, 0.8438, 0.3874, 0.9641, 0.3454, 0.9591, 0.3505, 0.9184, 0.3899, 0.9221, 0.3899, 0.9221, 0.3505, 0.9184, 0.3546, 0.8802, 0.3916, 0.8822, 0.3916, 0.8822, 0.3546, 0.8802, 0.3572, 0.8438, 0.3927, 0.8448, 0.4293, 0.9655, 0.3874, 0.9641, 0.3899, 0.9221, 0.4296, 0.9232, 0.4296, 0.9232, 0.3899, 0.9221, 0.3916, 0.8822, 0.4296, 0.8826, 0.4296, 0.8826, 0.3916, 0.8822, 0.3927, 0.8448, 0.4294, 0.8436, 0.4715, 0.9647, 0.4293, 0.9655, 0.4296, 0.9232, 0.4695, 0.9223, 0.4695, 0.9223, 0.4296, 0.9232, 0.4296, 0.8826, 0.4678, 0.8821, 0.4678, 0.8821, 0.4296, 0.8826, 0.4294, 0.8436, 0.4665, 0.8442, 0.514, 0.9604, 0.4715, 0.9647, 0.4695, 0.9223, 0.5093, 0.9189, 0.5093, 0.9189, 0.4695, 0.9223, 0.4678, 0.8821, 0.5054, 0.88, 0.5054, 0.88, 0.4678, 0.8821, 0.4665, 0.8442, 0.5028, 0.8426, 0.5564, 0.9541, 0.514, 0.9604, 0.5093, 0.9189, 0.5489, 0.9139, 0.5489, 0.9139, 0.5093, 0.9189, 0.5054, 0.88, 0.5426, 0.8754, 0.5426, 0.8754, 0.5054, 0.88, 0.5028, 0.8426, 0.5378, 0.8399, 0.5979, 0.9444, 0.5564, 0.9541, 0.5489, 0.9139, 0.5873, 0.9059, 0.5873, 0.9059, 0.5489, 0.9139, 0.5426, 0.8754, 0.5779, 0.8687, 0.5779, 0.8687, 0.5426, 0.8754, 0.5378, 0.8399, 0.5711, 0.8348, 0.6384, 0.9315, 0.5979, 0.9444, 0.5873, 0.9059, 0.6238, 0.8937, 0.6238, 0.8937, 0.5873, 0.9059, 0.5779, 0.8687, 0.6111, 0.8597, 0.6111, 0.8597, 0.5779, 0.8687, 0.5711, 0.8348, 0.6016, 0.8287, 0.6779, 0.9133, 0.6384, 0.9315, 0.6238, 0.8937, 0.6581, 0.8775, 0.6581, 0.8775, 0.6238, 0.8937, 0.6111, 0.8597, 0.642, 0.8474, 0.642, 0.8474, 0.6111, 0.8597, 0.6016, 0.8287, 0.629, 0.8201, 0.7135, 0.8888, 0.6779, 0.9133, 0.6581, 0.8775, 0.6887, 0.8574, 0.6887, 0.8574, 0.6581, 0.8775, 0.642, 0.8474, 0.6683, 0.8317, 0.6683, 0.8317, 0.642, 0.8474, 0.629, 0.8201, 0.653, 0.8096, 0.7447, 0.8599, 0.7135, 0.8888, 0.6887, 0.8574, 0.7159, 0.8324, 0.7159, 0.8324, 0.6887, 0.8574, 0.6683, 0.8317, 0.6916, 0.8096, 0.6916, 0.8096, 0.6683, 0.8317, 0.653, 0.8096, 0.6745, 0.7935, 0.1529, 0.8894, 0.1215, 0.8622, 0.1492, 0.8351, 0.1761, 0.8585, 0.1761, 0.8585, 0.1492, 0.8351, 0.1723, 0.8122, 0.1954, 0.8333, 0.1954, 0.8333, 0.1723, 0.8122, 0.1887, 0.7961, 0.2099, 0.8115, 0.7024, 0.214, 0.7346, 0.2409, 0.7071, 0.2687, 0.6797, 0.2453, 0.6797, 0.2453, 0.7071, 0.2687, 0.6843, 0.2924, 0.6606, 0.2713, 0.6606, 0.2713, 0.6843, 0.2924, 0.6695, 0.3076, 0.647, 0.2936, 0.7714, 0.8266, 0.7447, 0.8599, 0.7159, 0.8324, 0.7391, 0.8041, 0.7391, 0.8041, 0.7159, 0.8324, 0.6916, 0.8096, 0.7121, 0.785, 0.7121, 0.785, 0.6916, 0.8096, 0.6745, 0.7935, 0.6891, 0.771, 0.08996, 0.2796, 0.1166, 0.2471, 0.1447, 0.2745, 0.1217, 0.3022, 0.1217, 0.3022, 0.1447, 0.2745, 0.1684, 0.2972, 0.1477, 0.3209, 0.1477, 0.3209, 0.1684, 0.2972, 0.1838, 0.3118, 0.17, 0.3341])
me_plane.use_remesh_preserve_volume = False
me_plane.use_remesh_preserve_attributes = False
me_plane.use_mirror_vertex_groups = False
me_plane.update()

# ---- objects
ob_plane = bpy.data.objects.new('Plane', me_plane)

# ---- transforms, parenting, visibility, modifiers, constraints
ob_plane.location = (0.0, 0.0, 0.0)
ob_plane.scale = (10.0, 10.0, 10.0)
ob_plane.lineart.crease_threshold = 0.0

# ---- collection membership
col_collection_1.objects.link(ob_plane)

# ---- scene / render settings (as saved in the file)
scene.frame_start = 1; scene.frame_end = 250; scene.frame_set(1)
scene.render.engine = 'BLENDER_EEVEE_NEXT'
scene.render.resolution_percentage = 50
scene.render.dither_intensity = 0.0
scene.cycles.use_denoising = False
scene.cycles.samples = 128
scene.cycles.sampling_pattern = 'TABULATED_SOBOL'
scene.cycles.light_sampling_threshold = 0.0
scene.cycles.use_adaptive_sampling = False
scene.cycles.use_light_tree = False
scene.cycles.blur_glossy = 0.0
scene.cycles.sample_clamp_indirect = 0.0
scene.view_settings.view_transform = 'Standard'
bpy.context.view_layer.update()

# ---- added for rendering (the .blend has no active camera and no usable light): camera, sun
cam_auto = bpy.data.cameras.new('AutoCamera')
cam_auto.lens = 50.0
cam_auto.sensor_width = 36.0
cam_auto.clip_end = 1000.0
ob_auto_camera = bpy.data.objects.new('AutoCamera', cam_auto)
scene.collection.objects.link(ob_auto_camera)
ob_auto_camera.location = (27.9426, -33.5249, 24.9904)
ob_auto_camera.rotation_euler = (1.09748, -7.21219e-08, 0.694738)
scene.camera = ob_auto_camera
light_auto_sun = bpy.data.lights.new('AutoSun', 'SUN')
light_auto_sun.energy = 3.0
light_auto_sun.angle = 0.0523599
ob_auto_sun = bpy.data.objects.new('AutoSun', light_auto_sun)
scene.collection.objects.link(ob_auto_sun)
ob_auto_sun.rotation_euler = (0.872665, 0.174533, 0.523599)
bpy.context.view_layer.update()
